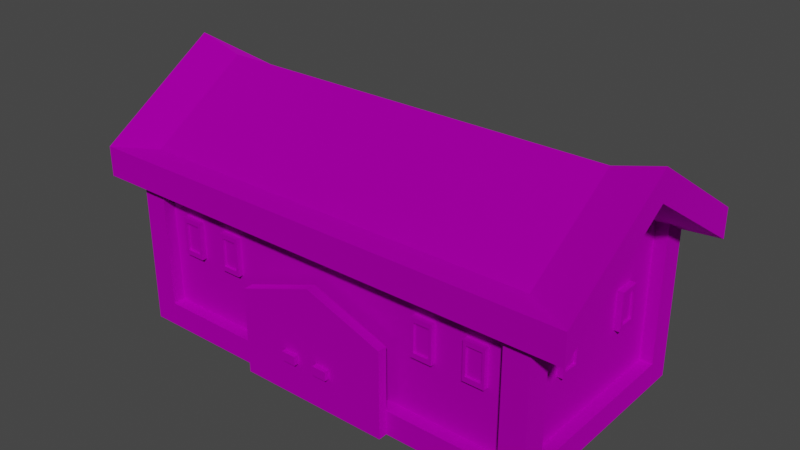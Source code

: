 # Source: storehouse.blend  (saved by Blender 2.82.7; exported with 4.5.12 LTS)
import bpy
from mathutils import Matrix  # noqa: F401  (used for matrix-valued properties, if any)

bpy.ops.wm.read_factory_settings(use_empty=True)
scene = bpy.context.scene
scene.name = 'Scene'

# ---- collections
col_collection = bpy.data.collections.new('Collection'); scene.collection.children.link(col_collection)
col_belki = bpy.data.collections.new('Belki'); col_collection.children.link(col_belki)
col_drzwi = bpy.data.collections.new('Drzwi'); col_collection.children.link(col_drzwi)
col_okna = bpy.data.collections.new('Okna'); col_collection.children.link(col_okna)
col_sciany_i_dach = bpy.data.collections.new('Sciany i dach'); col_collection.children.link(col_sciany_i_dach)

# ---- images (referenced by path relative to the original .blend; pixels are not part of the script)
import os
ASSET_DIR = os.environ.get("B2B_ASSET_DIR", "")  # directory of the original .blend (textures are referenced by path, not embedded)
HERE = os.path.dirname(os.path.abspath(__file__))  # packed textures are extracted next to this script under _unpacked/

def load_image(name, relpath, width, height, colorspace="sRGB"):
    """Load a texture the original file referenced (path relative to the .blend, or extracted next to this script)."""
    p = next((c for c in (os.path.join(HERE, relpath), os.path.join(ASSET_DIR, relpath)) if relpath and os.path.exists(c)), "")
    if p:
        img = bpy.data.images.load(p, check_existing=True)
        img.name = name
    else:  # same state as the original file: an image datablock whose file is absent (Cycles renders it pink)
        img = bpy.data.images.new(name, width, height)
        img.source = "FILE"
        img.filepath = "//" + (relpath or name)
    img.colorspace_settings.name = colorspace
    return img
img_new_col_pal_png_001 = load_image('new-col-pal.png.001', 'new-col-pal.png', 1024, 1024, 'sRGB')

# ---- materials (node trees are filled in below, after node groups)
mat_calymagazyn = bpy.data.materials.new('CalyMagazyn')
mat_calymagazyn.use_transparent_shadow = False

# ---- material node trees
mat_calymagazyn.use_nodes = True; mat_calymagazyn.node_tree.nodes.clear()
_N = mat_calymagazyn.node_tree.nodes; _L = mat_calymagazyn.node_tree.links
n0 = _N.new('ShaderNodeOutputMaterial'); n0.name = 'Material Output'; n0.location = (300, 300)
n1 = _N.new('ShaderNodeBsdfPrincipled'); n1.name = 'Principled BSDF'; n1.location = (10, 300)
n1.distribution = 'GGX'
n1.subsurface_method = 'BURLEY'
n1.inputs[1].default_value = 1.0
n1.inputs[2].default_value = 0.9
n1.inputs[3].default_value = 1.45
n1.inputs[13].default_value = 0.0
n1.inputs[27].default_value = (0.0, 0.0, 0.0, 1.0)
n1.inputs[28].default_value = 1.0
n2 = _N.new('ShaderNodeTexImage'); n2.name = 'Image Texture'; n2.location = (-280, 275)
n2.image = img_new_col_pal_png_001
_L.new(n1.outputs[0], n0.inputs[0])
_L.new(n2.outputs[0], n1.inputs[0])
n0.is_active_output = True

# ---- world
world_world = bpy.data.worlds.new('World'); scene.world = world_world
world_world.use_nodes = True; world_world.node_tree.nodes.clear()
_N = world_world.node_tree.nodes; _L = world_world.node_tree.links
n0 = _N.new('ShaderNodeOutputWorld'); n0.name = 'World Output'; n0.location = (300, 300)
n1 = _N.new('ShaderNodeBackground'); n1.name = 'Background'; n1.location = (10, 300)
n1.inputs[0].default_value = (0.05088, 0.05088, 0.05088, 1.0)
_L.new(n1.outputs[0], n0.inputs[0])
n0.is_active_output = True
world_world.color = (0.05088, 0.05088, 0.05088)
world_world.use_sun_shadow = False
world_world.sun_shadow_jitter_overblur = 0.0

# ---- meshes
me_cube_010 = bpy.data.meshes.new('Cube.010')
me_cube_010.from_pydata([(-4.81, 0.1892, -0.001374), (-4.81, 0.1892, 0.2842), (-4.432, 0.1892, -0.001374), (-4.432, 0.1892, 0.2842), (-4.81, 8.106e-06, -0.001374), (-4.81, 8.106e-06, 0.377), (-4.432, 8.106e-06, -0.001374), (-4.432, 8.106e-06, 0.377), (-4.81, 8.106e-06, -0.001374), (-4.432, 8.106e-06, 0.377), (-4.81, 8.106e-06, 0.377), (-4.432, 8.106e-06, -0.001374), (-4.474, 0.5227, -8.074e-05), (-4.474, 0.5227, 0.5449), (-3.513, 0.5227, -8.074e-05), (-3.513, 0.5227, 0.5449), (-4.474, 0.4635, -8.074e-05), (-4.474, 0.4635, 0.5449), (-3.513, 0.4635, -8.074e-05), (-3.513, 0.4635, 0.5449), (-4.477, -0.463, -0.001277), (-4.477, -0.463, 0.5461), (-3.51, -0.463, -0.001277), (-3.51, -0.463, 0.5461), (-4.477, -0.5226, -0.001277), (-4.477, -0.5226, 0.5461), (-3.51, -0.5226, -0.001277), (-3.51, -0.5226, 0.5461), (3.514, -0.4636, 0.0002782), (3.514, -0.4636, 0.5445), (4.473, -0.4636, 0.0002782), (4.473, -0.4636, 0.5445), (3.514, -0.5226, 0.0002782), (3.514, -0.5226, 0.5445), (4.473, -0.5226, 0.0002782), (4.473, -0.5226, 0.5445), (3.511, 0.5228, -0.0007902), (3.511, 0.5228, 0.5456), (4.476, 0.5228, -0.0007902), (4.476, 0.5228, 0.5456), (3.511, 0.4634, -0.0007902), (3.511, 0.4634, 0.5456), (4.476, 0.4634, -0.0007902), (4.476, 0.4634, 0.5456), (4.472, -0.4636, 9.56e-06), (-4.464, -0.4636, 9.527e-06), (4.472, -0.4636, 0.07913), (-4.464, -0.4636, 0.07913), (4.472, -0.5225, 9.56e-06), (-4.464, -0.5225, 9.527e-06), (4.472, -0.5225, 0.07913), (-4.464, -0.5225, 0.07913), (4.472, 0.5225, 9.56e-06), (-4.464, 0.5225, 9.527e-06), (4.472, 0.5225, 0.07913), (-4.464, 0.5225, 0.07913), (4.472, 0.4636, 9.56e-06), (-4.464, 0.4636, 9.527e-06), (4.472, 0.4636, 0.07913), (-4.464, 0.4636, 0.07913), (3.515, 0.5208, 9.634e-06), (3.515, -0.5211, 9.572e-06), (3.515, 0.5208, 0.07913), (3.515, -0.5211, 0.07913), (4.472, 0.5208, 9.634e-06), (4.472, -0.5211, 9.572e-06), (4.472, 0.5208, 0.07913), (4.472, -0.5211, 0.07913), (-4.472, 0.5208, 9.634e-06), (-4.472, -0.5211, 9.572e-06), (-4.472, 0.5208, 0.07913), (-4.472, -0.5211, 0.07913), (-3.515, 0.5208, 9.634e-06), (-3.515, -0.5211, 9.572e-06), (-3.515, 0.5208, 0.07913), (-3.515, -0.5211, 0.07913), (-4.432, -0.1892, -0.001374), (-4.432, -0.1892, 0.2842), (-4.81, -0.1892, -0.001374), (-4.81, -0.1892, 0.2842), (-4.432, -3.314e-06, -0.001374), (-4.432, -3.314e-06, 0.377), (-4.81, -3.312e-06, -0.001374), (-4.81, -3.312e-06, 0.377), (-4.432, -3.314e-06, -0.001374), (-4.81, -3.312e-06, 0.377), (-4.432, -3.314e-06, 0.377), (-4.81, -3.312e-06, -0.001374), (-5.007, 0.07035, 0.1163), (-5.007, 0.07035, 0.146), (-4.648, 0.07035, 0.1163), (-4.648, 0.07035, 0.146), (-5.007, 0.03468, 0.1163), (-5.007, 0.03468, 0.146), (-4.648, 0.03468, 0.1163), (-4.648, 0.03468, 0.146), (-5.007, -0.01727, 0.1163), (-5.007, -0.01727, 0.146), (-4.648, -0.01727, 0.1163), (-4.648, -0.01727, 0.146), (-5.007, -0.05294, 0.1163), (-5.007, -0.05294, 0.146), (-4.648, -0.05294, 0.1163), (-4.648, -0.05294, 0.146), (-4.204, 0.4171, 0.2705), (-4.204, 0.4171, 0.3952), (-3.947, 0.4171, 0.2705), (-3.947, 0.4171, 0.3952), (-4.204, 0.3663, 0.2705), (-4.204, 0.3663, 0.3952), (-3.947, 0.3663, 0.2705), (-3.947, 0.3663, 0.3952), (-4.202, 0.4107, 0.2863), (-4.202, 0.4107, 0.3794), (-4.202, 0.3728, 0.3794), (-4.202, 0.3728, 0.2863), (-4.11, 0.4107, 0.2863), (-4.11, 0.4107, 0.3794), (-4.11, 0.3728, 0.3794), (-4.11, 0.3728, 0.2863), (-4.11, 0.4107, 0.2863), (-4.11, 0.4107, 0.3794), (-4.11, 0.3728, 0.3794), (-4.11, 0.3728, 0.2863), (-4.204, -0.2388, 0.2705), (-4.204, -0.2388, 0.3952), (-3.947, -0.2388, 0.2705), (-3.947, -0.2388, 0.3952), (-4.204, -0.2896, 0.2705), (-4.204, -0.2896, 0.3952), (-3.947, -0.2896, 0.2705), (-3.947, -0.2896, 0.3952), (-4.202, -0.2452, 0.2863), (-4.202, -0.2452, 0.3794), (-4.202, -0.2831, 0.3794), (-4.202, -0.2831, 0.2863), (-4.11, -0.2452, 0.2863), (-4.11, -0.2452, 0.3794), (-4.11, -0.2831, 0.3794), (-4.11, -0.2831, 0.2863), (-4.11, -0.2452, 0.2863), (-4.11, -0.2452, 0.3794), (-4.11, -0.2831, 0.3794), (-4.11, -0.2831, 0.2863), (-4.204, 0.2981, 0.2705), (-4.204, 0.2981, 0.3952), (-3.947, 0.2981, 0.2705), (-3.947, 0.2981, 0.3952), (-4.204, 0.2473, 0.2705), (-4.204, 0.2473, 0.3952), (-3.947, 0.2473, 0.2705), (-3.947, 0.2473, 0.3952), (-4.202, 0.2917, 0.2863), (-4.202, 0.2917, 0.3794), (-4.202, 0.2537, 0.3794), (-4.202, 0.2537, 0.2863), (-4.11, 0.2917, 0.2863), (-4.11, 0.2917, 0.3794), (-4.11, 0.2537, 0.3794), (-4.11, 0.2537, 0.2863), (-4.11, 0.2917, 0.2863), (-4.11, 0.2917, 0.3794), (-4.11, 0.2537, 0.3794), (-4.11, 0.2537, 0.2863), (-4.204, -0.3634, 0.2705), (-4.204, -0.3634, 0.3952), (-3.947, -0.3634, 0.2705), (-3.947, -0.3634, 0.3952), (-4.204, -0.4142, 0.2705), (-4.204, -0.4142, 0.3952), (-3.947, -0.4142, 0.2705), (-3.947, -0.4142, 0.3952), (-4.202, -0.3698, 0.2863), (-4.202, -0.3698, 0.3794), (-4.202, -0.4078, 0.3794), (-4.202, -0.4078, 0.2863), (-4.11, -0.3698, 0.2863), (-4.11, -0.3698, 0.3794), (-4.11, -0.4078, 0.3794), (-4.11, -0.4078, 0.2863), (-4.11, -0.3698, 0.2863), (-4.11, -0.3698, 0.3794), (-4.11, -0.4078, 0.3794), (-4.11, -0.4078, 0.2863), (-2.156, -0.5077, 0.2705), (-2.156, -0.5077, 0.3952), (-2.156, -0.4919, 0.2705), (-2.156, -0.4919, 0.3952), (-1.331, -0.5077, 0.2705), (-1.331, -0.5077, 0.3952), (-1.331, -0.4919, 0.2705), (-1.331, -0.4919, 0.3952), (-2.052, -0.5076, 0.2863), (-2.052, -0.5076, 0.3794), (-1.435, -0.5076, 0.3794), (-1.435, -0.5076, 0.2863), (-2.052, -0.5019, 0.2863), (-2.052, -0.5019, 0.3794), (-1.435, -0.5019, 0.3794), (-1.435, -0.5019, 0.2863), (-2.052, -0.5019, 0.2863), (-2.052, -0.5019, 0.3794), (-1.435, -0.5019, 0.3794), (-1.435, -0.5019, 0.2863), (1.286, -0.5077, 0.2705), (1.286, -0.5077, 0.3952), (1.286, -0.4919, 0.2705), (1.286, -0.4919, 0.3952), (2.111, -0.5077, 0.2705), (2.111, -0.5077, 0.3952), (2.111, -0.4919, 0.2705), (2.111, -0.4919, 0.3952), (1.39, -0.5076, 0.2863), (1.39, -0.5076, 0.3794), (2.007, -0.5076, 0.3794), (2.007, -0.5076, 0.2863), (1.39, -0.5019, 0.2863), (1.39, -0.5019, 0.3794), (2.007, -0.5019, 0.3794), (2.007, -0.5019, 0.2863), (1.39, -0.5019, 0.2863), (1.39, -0.5019, 0.3794), (2.007, -0.5019, 0.3794), (2.007, -0.5019, 0.2863), (-1.279, 0.5064, 0.2676), (-1.279, 0.5064, 0.3923), (-1.279, 0.4906, 0.2676), (-1.279, 0.4906, 0.3923), (-2.105, 0.5064, 0.2676), (-2.105, 0.5064, 0.3923), (-2.105, 0.4906, 0.2676), (-2.105, 0.4906, 0.3923), (-1.384, 0.5062, 0.2834), (-1.384, 0.5062, 0.3765), (-2.0, 0.5062, 0.3765), (-2.0, 0.5062, 0.2834), (-1.384, 0.5006, 0.2834), (-1.384, 0.5006, 0.3765), (-2.0, 0.5006, 0.3765), (-2.0, 0.5006, 0.2834), (-1.384, 0.5006, 0.2834), (-1.384, 0.5006, 0.3765), (-2.0, 0.5006, 0.3765), (-2.0, 0.5006, 0.2834), (2.163, 0.5064, 0.2676), (2.163, 0.5064, 0.3923), (2.163, 0.4906, 0.2676), (2.163, 0.4906, 0.3923), (1.338, 0.5064, 0.2676), (1.338, 0.5064, 0.3923), (1.338, 0.4906, 0.2676), (1.338, 0.4906, 0.3923), (2.059, 0.5062, 0.2834), (2.059, 0.5062, 0.3765), (1.442, 0.5062, 0.3765), (1.442, 0.5062, 0.2834), (2.059, 0.5006, 0.2834), (2.059, 0.5006, 0.3765), (1.442, 0.5006, 0.3765), (1.442, 0.5006, 0.2834), (2.059, 0.5006, 0.2834), (2.059, 0.5006, 0.3765), (1.442, 0.5006, 0.3765), (1.442, 0.5006, 0.2834), (4.201, 0.3634, 0.2705), (4.201, 0.3634, 0.3952), (3.944, 0.3634, 0.2705), (3.944, 0.3634, 0.3952), (4.201, 0.4142, 0.2705), (4.201, 0.4142, 0.3952), (3.944, 0.4142, 0.2705), (3.944, 0.4142, 0.3952), (4.198, 0.3699, 0.2863), (4.198, 0.3699, 0.3794), (4.198, 0.4078, 0.3794), (4.198, 0.4078, 0.2863), (4.107, 0.3699, 0.2863), (4.107, 0.3699, 0.3794), (4.107, 0.4078, 0.3794), (4.107, 0.4078, 0.2863), (4.107, 0.3699, 0.2863), (4.107, 0.3699, 0.3794), (4.107, 0.4078, 0.3794), (4.107, 0.4078, 0.2863), (4.201, 0.06019, 0.2705), (4.201, 0.06019, 0.3952), (3.944, 0.06019, 0.2705), (3.944, 0.06019, 0.3952), (4.201, 0.111, 0.2705), (4.201, 0.111, 0.3952), (3.944, 0.111, 0.2705), (3.944, 0.111, 0.3952), (4.198, 0.06662, 0.2863), (4.198, 0.06662, 0.3794), (4.198, 0.1046, 0.3794), (4.198, 0.1046, 0.2863), (4.107, 0.06662, 0.2863), (4.107, 0.06662, 0.3794), (4.107, 0.1046, 0.3794), (4.107, 0.1046, 0.2863), (4.107, 0.06662, 0.2863), (4.107, 0.06662, 0.3794), (4.107, 0.1046, 0.3794), (4.107, 0.1046, 0.2863), (4.201, -0.2666, 0.2705), (4.201, -0.2666, 0.3952), (3.944, -0.2666, 0.2705), (3.944, -0.2666, 0.3952), (4.201, -0.2158, 0.2705), (4.201, -0.2158, 0.3952), (3.944, -0.2158, 0.2705), (3.944, -0.2158, 0.3952), (4.198, -0.2602, 0.2863), (4.198, -0.2602, 0.3794), (4.198, -0.2223, 0.3794), (4.198, -0.2223, 0.2863), (4.107, -0.2602, 0.2863), (4.107, -0.2602, 0.3794), (4.107, -0.2223, 0.3794), (4.107, -0.2223, 0.2863), (4.107, -0.2602, 0.2863), (4.107, -0.2602, 0.3794), (4.107, -0.2223, 0.3794), (4.107, -0.2223, 0.2863), (4.201, -0.4171, 0.2705), (4.201, -0.4171, 0.3952), (3.944, -0.4171, 0.2705), (3.944, -0.4171, 0.3952), (4.201, -0.3663, 0.2705), (4.201, -0.3663, 0.3952), (3.944, -0.3663, 0.2705), (3.944, -0.3663, 0.3952), (4.198, -0.4107, 0.2863), (4.198, -0.4107, 0.3794), (4.198, -0.3728, 0.3794), (4.198, -0.3728, 0.2863), (4.107, -0.4107, 0.2863), (4.107, -0.4107, 0.3794), (4.107, -0.3728, 0.3794), (4.107, -0.3728, 0.2863), (4.107, -0.4107, 0.2863), (4.107, -0.4107, 0.3794), (4.107, -0.3728, 0.3794), (4.107, -0.3728, 0.2863), (4.201, -0.1083, 0.2705), (4.201, -0.1083, 0.3952), (3.944, -0.1083, 0.2705), (3.944, -0.1083, 0.3952), (4.201, -0.05747, 0.2705), (4.201, -0.05747, 0.3952), (3.944, -0.05747, 0.2705), (3.944, -0.05747, 0.3952), (4.198, -0.1018, 0.2863), (4.198, -0.1018, 0.3794), (4.198, -0.06391, 0.3794), (4.198, -0.06391, 0.2863), (4.107, -0.1018, 0.2863), (4.107, -0.1018, 0.3794), (4.107, -0.06391, 0.3794), (4.107, -0.06391, 0.2863), (4.107, -0.1018, 0.2863), (4.107, -0.1018, 0.3794), (4.107, -0.06391, 0.3794), (4.107, -0.06391, 0.2863), (4.201, 0.2096, 0.2705), (4.201, 0.2096, 0.3952), (3.944, 0.2096, 0.2705), (3.944, 0.2096, 0.3952), (4.201, 0.2604, 0.2705), (4.201, 0.2604, 0.3952), (3.944, 0.2604, 0.2705), (3.944, 0.2604, 0.3952), (4.198, 0.216, 0.2863), (4.198, 0.216, 0.3794), (4.198, 0.2539, 0.3794), (4.198, 0.2539, 0.2863), (4.107, 0.216, 0.2863), (4.107, 0.216, 0.3794), (4.107, 0.2539, 0.3794), (4.107, 0.2539, 0.2863), (4.107, 0.216, 0.2863), (4.107, 0.216, 0.3794), (4.107, 0.2539, 0.3794), (4.107, 0.2539, 0.2863), (-3.994, 0.4931, -2.316e-08), (-3.994, 0.4931, 0.504), (3.994, 0.4931, -2.316e-08), (3.994, 0.4931, 0.504), (-3.994, -0.4931, -2.316e-08), (-3.994, -0.4931, 0.504), (3.994, -0.4931, -2.316e-08), (3.994, -0.4931, 0.504), (-1.82e-06, 0.4931, -2.316e-08), (-1.82e-06, 0.4931, 0.7161), (-2.521e-06, -0.4931, -2.316e-08), (-2.521e-06, -0.4931, 0.7161), (-1.82e-06, 0.4931, 0.7956), (3.994, 0.4931, 0.5836), (3.994, -0.4931, 0.5836), (-2.521e-06, -0.4931, 0.7956), (-3.994, -0.4931, 0.5836), (-3.994, 0.4931, 0.5836), (-1.741e-06, 0.6044, 0.739), (4.895, 0.6044, 0.4791), (4.895, -0.6044, 0.4791), (-2.6e-06, -0.6044, 0.739), (-4.895, -0.6044, 0.4791), (-4.895, 0.6044, 0.4791), (-2.6e-06, -0.6044, 0.8365), (-1.741e-06, 0.6044, 0.8365), (4.895, 0.6044, 0.5766), (4.895, -0.6044, 0.5766), (-4.895, -0.6044, 0.5766), (-4.895, 0.6044, 0.5766)], [], [(4, 5, 1, 0), (0, 1, 3, 2), (7, 5, 10, 9), (6, 7, 9, 11), (4, 6, 11, 8), (3, 1, 5, 7), (0, 2, 6, 4), (2, 3, 7, 6), (5, 4, 8, 10), (12, 13, 15, 14), (14, 15, 19, 18), (18, 19, 17, 16), (16, 17, 13, 12), (14, 18, 16, 12), (19, 15, 13, 17), (20, 21, 23, 22), (22, 23, 27, 26), (26, 27, 25, 24), (24, 25, 21, 20), (22, 26, 24, 20), (27, 23, 21, 25), (28, 29, 31, 30), (30, 31, 35, 34), (34, 35, 33, 32), (32, 33, 29, 28), (30, 34, 32, 28), (35, 31, 29, 33), (36, 37, 39, 38), (38, 39, 43, 42), (42, 43, 41, 40), (40, 41, 37, 36), (38, 42, 40, 36), (43, 39, 37, 41), (44, 45, 47, 46), (46, 47, 51, 50), (50, 51, 49, 48), (48, 49, 45, 44), (46, 50, 48, 44), (51, 47, 45, 49), (52, 53, 55, 54), (54, 55, 59, 58), (58, 59, 57, 56), (56, 57, 53, 52), (54, 58, 56, 52), (59, 55, 53, 57), (60, 61, 63, 62), (62, 63, 67, 66), (66, 67, 65, 64), (64, 65, 61, 60), (62, 66, 64, 60), (67, 63, 61, 65), (68, 69, 71, 70), (70, 71, 75, 74), (74, 75, 73, 72), (72, 73, 69, 68), (70, 74, 72, 68), (75, 71, 69, 73), (80, 81, 77, 76), (76, 77, 79, 78), (83, 81, 86, 85), (82, 83, 85, 87), (80, 82, 87, 84), (79, 77, 81, 83), (76, 78, 82, 80), (78, 79, 83, 82), (81, 80, 84, 86), (88, 89, 91, 90), (90, 91, 95, 94), (94, 95, 93, 92), (92, 93, 89, 88), (90, 94, 92, 88), (95, 91, 89, 93), (96, 97, 99, 98), (98, 99, 103, 102), (102, 103, 101, 100), (100, 101, 97, 96), (98, 102, 100, 96), (103, 99, 97, 101), (104, 105, 107, 106), (106, 107, 111, 110), (110, 111, 109, 108), (104, 108, 115, 112), (106, 110, 108, 104), (111, 107, 105, 109), (114, 113, 117, 118), (109, 105, 113, 114), (108, 109, 114, 115), (105, 104, 112, 113), (119, 118, 122, 123), (115, 114, 118, 119), (112, 115, 119, 116), (113, 112, 116, 117), (123, 122, 121, 120), (116, 119, 123, 120), (117, 116, 120, 121), (118, 117, 121, 122), (124, 125, 127, 126), (126, 127, 131, 130), (130, 131, 129, 128), (124, 128, 135, 132), (126, 130, 128, 124), (131, 127, 125, 129), (134, 133, 137, 138), (129, 125, 133, 134), (128, 129, 134, 135), (125, 124, 132, 133), (139, 138, 142, 143), (135, 134, 138, 139), (132, 135, 139, 136), (133, 132, 136, 137), (143, 142, 141, 140), (136, 139, 143, 140), (137, 136, 140, 141), (138, 137, 141, 142), (144, 145, 147, 146), (146, 147, 151, 150), (150, 151, 149, 148), (144, 148, 155, 152), (146, 150, 148, 144), (151, 147, 145, 149), (154, 153, 157, 158), (149, 145, 153, 154), (148, 149, 154, 155), (145, 144, 152, 153), (159, 158, 162, 163), (155, 154, 158, 159), (152, 155, 159, 156), (153, 152, 156, 157), (163, 162, 161, 160), (156, 159, 163, 160), (157, 156, 160, 161), (158, 157, 161, 162), (164, 165, 167, 166), (166, 167, 171, 170), (170, 171, 169, 168), (164, 168, 175, 172), (166, 170, 168, 164), (171, 167, 165, 169), (174, 173, 177, 178), (169, 165, 173, 174), (168, 169, 174, 175), (165, 164, 172, 173), (179, 178, 182, 183), (175, 174, 178, 179), (172, 175, 179, 176), (173, 172, 176, 177), (183, 182, 181, 180), (176, 179, 183, 180), (177, 176, 180, 181), (178, 177, 181, 182), (184, 185, 187, 186), (186, 187, 191, 190), (190, 191, 189, 188), (184, 188, 195, 192), (186, 190, 188, 184), (191, 187, 185, 189), (194, 193, 197, 198), (189, 185, 193, 194), (188, 189, 194, 195), (185, 184, 192, 193), (199, 198, 202, 203), (195, 194, 198, 199), (192, 195, 199, 196), (193, 192, 196, 197), (203, 202, 201, 200), (196, 199, 203, 200), (197, 196, 200, 201), (198, 197, 201, 202), (204, 205, 207, 206), (206, 207, 211, 210), (210, 211, 209, 208), (204, 208, 215, 212), (206, 210, 208, 204), (211, 207, 205, 209), (214, 213, 217, 218), (209, 205, 213, 214), (208, 209, 214, 215), (205, 204, 212, 213), (219, 218, 222, 223), (215, 214, 218, 219), (212, 215, 219, 216), (213, 212, 216, 217), (223, 222, 221, 220), (216, 219, 223, 220), (217, 216, 220, 221), (218, 217, 221, 222), (224, 225, 227, 226), (226, 227, 231, 230), (230, 231, 229, 228), (224, 228, 235, 232), (226, 230, 228, 224), (231, 227, 225, 229), (234, 233, 237, 238), (229, 225, 233, 234), (228, 229, 234, 235), (225, 224, 232, 233), (239, 238, 242, 243), (235, 234, 238, 239), (232, 235, 239, 236), (233, 232, 236, 237), (243, 242, 241, 240), (236, 239, 243, 240), (237, 236, 240, 241), (238, 237, 241, 242), (244, 245, 247, 246), (246, 247, 251, 250), (250, 251, 249, 248), (244, 248, 255, 252), (246, 250, 248, 244), (251, 247, 245, 249), (254, 253, 257, 258), (249, 245, 253, 254), (248, 249, 254, 255), (245, 244, 252, 253), (259, 258, 262, 263), (255, 254, 258, 259), (252, 255, 259, 256), (253, 252, 256, 257), (263, 262, 261, 260), (256, 259, 263, 260), (257, 256, 260, 261), (258, 257, 261, 262), (264, 265, 267, 266), (266, 267, 271, 270), (270, 271, 269, 268), (264, 268, 275, 272), (266, 270, 268, 264), (271, 267, 265, 269), (274, 273, 277, 278), (269, 265, 273, 274), (268, 269, 274, 275), (265, 264, 272, 273), (279, 278, 282, 283), (275, 274, 278, 279), (272, 275, 279, 276), (273, 272, 276, 277), (283, 282, 281, 280), (276, 279, 283, 280), (277, 276, 280, 281), (278, 277, 281, 282), (284, 285, 287, 286), (286, 287, 291, 290), (290, 291, 289, 288), (284, 288, 295, 292), (286, 290, 288, 284), (291, 287, 285, 289), (294, 293, 297, 298), (289, 285, 293, 294), (288, 289, 294, 295), (285, 284, 292, 293), (299, 298, 302, 303), (295, 294, 298, 299), (292, 295, 299, 296), (293, 292, 296, 297), (303, 302, 301, 300), (296, 299, 303, 300), (297, 296, 300, 301), (298, 297, 301, 302), (304, 305, 307, 306), (306, 307, 311, 310), (310, 311, 309, 308), (304, 308, 315, 312), (306, 310, 308, 304), (311, 307, 305, 309), (314, 313, 317, 318), (309, 305, 313, 314), (308, 309, 314, 315), (305, 304, 312, 313), (319, 318, 322, 323), (315, 314, 318, 319), (312, 315, 319, 316), (313, 312, 316, 317), (323, 322, 321, 320), (316, 319, 323, 320), (317, 316, 320, 321), (318, 317, 321, 322), (324, 325, 327, 326), (326, 327, 331, 330), (330, 331, 329, 328), (324, 328, 335, 332), (326, 330, 328, 324), (331, 327, 325, 329), (334, 333, 337, 338), (329, 325, 333, 334), (328, 329, 334, 335), (325, 324, 332, 333), (339, 338, 342, 343), (335, 334, 338, 339), (332, 335, 339, 336), (333, 332, 336, 337), (343, 342, 341, 340), (336, 339, 343, 340), (337, 336, 340, 341), (338, 337, 341, 342), (344, 345, 347, 346), (346, 347, 351, 350), (350, 351, 349, 348), (344, 348, 355, 352), (346, 350, 348, 344), (351, 347, 345, 349), (354, 353, 357, 358), (349, 345, 353, 354), (348, 349, 354, 355), (345, 344, 352, 353), (359, 358, 362, 363), (355, 354, 358, 359), (352, 355, 359, 356), (353, 352, 356, 357), (363, 362, 361, 360), (356, 359, 363, 360), (357, 356, 360, 361), (358, 357, 361, 362), (364, 365, 367, 366), (366, 367, 371, 370), (370, 371, 369, 368), (364, 368, 375, 372), (366, 370, 368, 364), (371, 367, 365, 369), (374, 373, 377, 378), (369, 365, 373, 374), (368, 369, 374, 375), (365, 364, 372, 373), (379, 378, 382, 383), (375, 374, 378, 379), (372, 375, 379, 376), (373, 372, 376, 377), (383, 382, 381, 380), (376, 379, 383, 380), (377, 376, 380, 381), (378, 377, 381, 382), (392, 393, 387, 386), (386, 387, 391, 390), (394, 395, 389, 388), (388, 389, 385, 384), (392, 394, 388, 384), (395, 391, 404, 405), (389, 395, 405, 406), (386, 390, 394, 392), (390, 391, 395, 394), (384, 385, 393, 392), (399, 396, 401, 400), (398, 397, 396, 399), (398, 399, 408, 411), (385, 389, 406, 407), (397, 398, 411, 410), (401, 396, 409, 413), (405, 404, 411, 408), (406, 405, 408, 412), (402, 407, 413, 409), (403, 402, 409, 410), (407, 406, 412, 413), (404, 403, 410, 411), (391, 387, 403, 404), (399, 400, 412, 408), (387, 393, 402, 403), (400, 401, 413, 412), (393, 385, 407, 402), (396, 397, 410, 409)])
_uv = me_cube_010.uv_layers.new(name='UVMap')
_uv.uv.foreach_set('vector', [0.407, 0.7685, 0.3801, 0.7669, 0.3901, 0.7625, 0.3972, 0.7621, 0.3972, 0.7621, 0.3901, 0.7625, 0.3911, 0.7564, 0.3978, 0.7575, 0.3804, 0.7517, 0.3801, 0.7669, 0.3797, 0.7672, 0.3799, 0.7514, 0.406, 0.7522, 0.3804, 0.7517, 0.3799, 0.7514, 0.4064, 0.752, 0.407, 0.7685, 0.406, 0.7522, 0.4064, 0.752, 0.4075, 0.7688, 0.3911, 0.7564, 0.3901, 0.7625, 0.3801, 0.7669, 0.3804, 0.7517, 0.3972, 0.7621, 0.3978, 0.7575, 0.406, 0.7522, 0.407, 0.7685, 0.3978, 0.7575, 0.3911, 0.7564, 0.3804, 0.7517, 0.406, 0.7522, 0.3801, 0.7669, 0.407, 0.7685, 0.4075, 0.7688, 0.3797, 0.7672, 0.4662, 0.7783, 0.4662, 0.7423, 0.5602, 0.7423, 0.5602, 0.7783, 0.4662, 0.7783, 0.4662, 0.7423, 0.5602, 0.7423, 0.5602, 0.7783, 0.4662, 0.7783, 0.4662, 0.7423, 0.5602, 0.7423, 0.5602, 0.7783, 0.4662, 0.7783, 0.4662, 0.7423, 0.5602, 0.7423, 0.5602, 0.7783, 0.4662, 0.7783, 0.4662, 0.7423, 0.5602, 0.7423, 0.5602, 0.7783, 0.4662, 0.7783, 0.4662, 0.7423, 0.5602, 0.7423, 0.5602, 0.7783, 0.4662, 0.7783, 0.4662, 0.7423, 0.5602, 0.7423, 0.5602, 0.7783, 0.4662, 0.7783, 0.4662, 0.7423, 0.5602, 0.7423, 0.5602, 0.7783, 0.4662, 0.7783, 0.4662, 0.7423, 0.5602, 0.7423, 0.5602, 0.7783, 0.4662, 0.7783, 0.4662, 0.7423, 0.5602, 0.7423, 0.5602, 0.7783, 0.4662, 0.7783, 0.4662, 0.7423, 0.5602, 0.7423, 0.5602, 0.7783, 0.4662, 0.7783, 0.4662, 0.7423, 0.5602, 0.7423, 0.5602, 0.7783, 0.4662, 0.7783, 0.4662, 0.7423, 0.5602, 0.7423, 0.5602, 0.7783, 0.4662, 0.7783, 0.4662, 0.7423, 0.5602, 0.7423, 0.5602, 0.7783, 0.4662, 0.7783, 0.4662, 0.7423, 0.5602, 0.7423, 0.5602, 0.7783, 0.4662, 0.7783, 0.4662, 0.7423, 0.5602, 0.7423, 0.5602, 0.7783, 0.4662, 0.7783, 0.4662, 0.7423, 0.5602, 0.7423, 0.5602, 0.7783, 0.4662, 0.7783, 0.4662, 0.7423, 0.5602, 0.7423, 0.5602, 0.7783, 0.4662, 0.7783, 0.4662, 0.7423, 0.5602, 0.7423, 0.5602, 0.7783, 0.4662, 0.7783, 0.4662, 0.7423, 0.5602, 0.7423, 0.5602, 0.7783, 0.4662, 0.7783, 0.4662, 0.7423, 0.5602, 0.7423, 0.5602, 0.7783, 0.4662, 0.7783, 0.4662, 0.7423, 0.5602, 0.7423, 0.5602, 0.7783, 0.4662, 0.7783, 0.4662, 0.7423, 0.5602, 0.7423, 0.5602, 0.7783, 0.4662, 0.7783, 0.4662, 0.7423, 0.5602, 0.7423, 0.5602, 0.7783, 0.4662, 0.7783, 0.4662, 0.7423, 0.5602, 0.7423, 0.5602, 0.7783, 0.4662, 0.7783, 0.4662, 0.7423, 0.5602, 0.7423, 0.5602, 0.7783, 0.4662, 0.7783, 0.4662, 0.7423, 0.5602, 0.7423, 0.5602, 0.7783, 0.4662, 0.7783, 0.4662, 0.7423, 0.5602, 0.7423, 0.5602, 0.7783, 0.4662, 0.7783, 0.4662, 0.7423, 0.5602, 0.7423, 0.5602, 0.7783, 0.4662, 0.7783, 0.4662, 0.7423, 0.5602, 0.7423, 0.5602, 0.7783, 0.4662, 0.7783, 0.4662, 0.7423, 0.5602, 0.7423, 0.5602, 0.7783, 0.4662, 0.7783, 0.4662, 0.7423, 0.5602, 0.7423, 0.5602, 0.7783, 0.4662, 0.7783, 0.4662, 0.7423, 0.5602, 0.7423, 0.5602, 0.7783, 0.4662, 0.7783, 0.4662, 0.7423, 0.5602, 0.7423, 0.5602, 0.7783, 0.4662, 0.7783, 0.4662, 0.7423, 0.5602, 0.7423, 0.5602, 0.7783, 0.4662, 0.7783, 0.4662, 0.7423, 0.5602, 0.7423, 0.5602, 0.7783, 0.4662, 0.7783, 0.4662, 0.7423, 0.5602, 0.7423, 0.5602, 0.7783, 0.4662, 0.7783, 0.4662, 0.7423, 0.5602, 0.7423, 0.5602, 0.7783, 0.4662, 0.7783, 0.4662, 0.7423, 0.5602, 0.7423, 0.5602, 0.7783, 0.4662, 0.7783, 0.4662, 0.7423, 0.5602, 0.7423, 0.5602, 0.7783, 0.4662, 0.7783, 0.4662, 0.7423, 0.5602, 0.7423, 0.5602, 0.7783, 0.4662, 0.7783, 0.4662, 0.7423, 0.5602, 0.7423, 0.5602, 0.7783, 0.4662, 0.7783, 0.4662, 0.7423, 0.5602, 0.7423, 0.5602, 0.7783, 0.4662, 0.7783, 0.4662, 0.7423, 0.5602, 0.7423, 0.5602, 0.7783, 0.4662, 0.7783, 0.4662, 0.7423, 0.5602, 0.7423, 0.5602, 0.7783, 0.4662, 0.7783, 0.4662, 0.7423, 0.5602, 0.7423, 0.5602, 0.7783, 0.4662, 0.7783, 0.4662, 0.7423, 0.5602, 0.7423, 0.5602, 0.7783, 0.4662, 0.7783, 0.4662, 0.7423, 0.5602, 0.7423, 0.5602, 0.7783, 0.4354, 0.769, 0.4086, 0.7674, 0.4185, 0.763, 0.4256, 0.7626, 0.4256, 0.7626, 0.4185, 0.763, 0.4196, 0.7569, 0.4263, 0.7581, 0.4088, 0.7523, 0.4086, 0.7674, 0.4081, 0.7677, 0.4083, 0.752, 0.4344, 0.7528, 0.4088, 0.7523, 0.4083, 0.752, 0.4349, 0.7525, 0.4354, 0.769, 0.4344, 0.7528, 0.4349, 0.7525, 0.4359, 0.7693, 0.4196, 0.7569, 0.4185, 0.763, 0.4086, 0.7674, 0.4088, 0.7523, 0.4256, 0.7626, 0.4263, 0.7581, 0.4344, 0.7528, 0.4354, 0.769, 0.4263, 0.7581, 0.4196, 0.7569, 0.4088, 0.7523, 0.4344, 0.7528, 0.4086, 0.7674, 0.4354, 0.769, 0.4359, 0.7693, 0.4081, 0.7677, 0.4168, 0.8286, 0.4147, 0.8285, 0.4149, 0.8265, 0.4169, 0.8265, 0.4168, 0.8286, 0.4147, 0.8285, 0.4149, 0.8265, 0.4169, 0.8265, 0.4168, 0.8286, 0.4147, 0.8285, 0.4149, 0.8265, 0.4169, 0.8265, 0.4168, 0.8286, 0.4147, 0.8285, 0.4149, 0.8265, 0.4169, 0.8265, 0.4168, 0.8286, 0.4147, 0.8285, 0.4149, 0.8265, 0.4169, 0.8265, 0.4168, 0.8286, 0.4147, 0.8285, 0.4149, 0.8265, 0.4169, 0.8265, 0.4168, 0.8286, 0.4147, 0.8285, 0.4149, 0.8265, 0.4169, 0.8265, 0.4168, 0.8286, 0.4147, 0.8285, 0.4149, 0.8265, 0.4169, 0.8265, 0.4168, 0.8286, 0.4147, 0.8285, 0.4149, 0.8265, 0.4169, 0.8265, 0.4168, 0.8286, 0.4147, 0.8285, 0.4149, 0.8265, 0.4169, 0.8265, 0.4168, 0.8286, 0.4147, 0.8285, 0.4149, 0.8265, 0.4169, 0.8265, 0.4168, 0.8286, 0.4147, 0.8285, 0.4149, 0.8265, 0.4169, 0.8265, 0.4662, 0.7783, 0.4662, 0.7423, 0.5602, 0.7423, 0.5602, 0.7783, 0.4662, 0.7783, 0.4662, 0.7423, 0.5602, 0.7423, 0.5602, 0.7783, 0.4662, 0.7783, 0.4662, 0.7423, 0.5602, 0.7423, 0.5602, 0.7783, 0.4662, 0.7783, 0.4662, 0.7423, 0.5602, 0.7423, 0.5602, 0.7783, 0.4662, 0.7783, 0.4662, 0.7423, 0.5602, 0.7423, 0.5602, 0.7783, 0.4662, 0.7783, 0.4662, 0.7423, 0.5602, 0.7423, 0.5602, 0.7783, 0.4662, 0.7783, 0.4662, 0.7423, 0.5602, 0.7423, 0.5602, 0.7783, 0.4662, 0.7783, 0.4662, 0.7423, 0.5602, 0.7423, 0.5602, 0.7783, 0.4662, 0.7783, 0.4662, 0.7423, 0.5602, 0.7423, 0.5602, 0.7783, 0.4662, 0.7783, 0.4662, 0.7423, 0.5602, 0.7423, 0.5602, 0.7783, 0.4662, 0.7783, 0.4662, 0.7423, 0.5602, 0.7423, 0.5602, 0.7783, 0.4662, 0.7783, 0.4662, 0.7423, 0.5602, 0.7423, 0.5602, 0.7783, 0.4662, 0.7783, 0.4662, 0.7423, 0.5602, 0.7423, 0.5602, 0.7783, 0.4662, 0.7783, 0.4662, 0.7423, 0.5602, 0.7423, 0.5602, 0.7783, 0.3928, 0.2359, 0.3928, 0.1999, 0.4867, 0.1999, 0.4867, 0.2359, 0.4662, 0.7783, 0.4662, 0.7423, 0.5602, 0.7423, 0.5602, 0.7783, 0.4662, 0.7783, 0.4662, 0.7423, 0.5602, 0.7423, 0.5602, 0.7783, 0.4662, 0.7783, 0.4662, 0.7423, 0.5602, 0.7423, 0.5602, 0.7783, 0.4662, 0.7783, 0.4662, 0.7423, 0.5602, 0.7423, 0.5602, 0.7783, 0.4662, 0.7783, 0.4662, 0.7423, 0.5602, 0.7423, 0.5602, 0.7783, 0.4662, 0.7783, 0.4662, 0.7423, 0.5602, 0.7423, 0.5602, 0.7783, 0.4662, 0.7783, 0.4662, 0.7423, 0.5602, 0.7423, 0.5602, 0.7783, 0.4662, 0.7783, 0.4662, 0.7423, 0.5602, 0.7423, 0.5602, 0.7783, 0.4662, 0.7783, 0.4662, 0.7423, 0.5602, 0.7423, 0.5602, 0.7783, 0.4662, 0.7783, 0.4662, 0.7423, 0.5602, 0.7423, 0.5602, 0.7783, 0.4662, 0.7783, 0.4662, 0.7423, 0.5602, 0.7423, 0.5602, 0.7783, 0.4662, 0.7783, 0.4662, 0.7423, 0.5602, 0.7423, 0.5602, 0.7783, 0.4662, 0.7783, 0.4662, 0.7423, 0.5602, 0.7423, 0.5602, 0.7783, 0.4662, 0.7783, 0.4662, 0.7423, 0.5602, 0.7423, 0.5602, 0.7783, 0.4662, 0.7783, 0.4662, 0.7423, 0.5602, 0.7423, 0.5602, 0.7783, 0.4662, 0.7783, 0.4662, 0.7423, 0.5602, 0.7423, 0.5602, 0.7783, 0.4662, 0.7783, 0.4662, 0.7423, 0.5602, 0.7423, 0.5602, 0.7783, 0.3928, 0.2359, 0.3928, 0.1999, 0.4867, 0.1999, 0.4867, 0.2359, 0.4662, 0.7783, 0.4662, 0.7423, 0.5602, 0.7423, 0.5602, 0.7783, 0.4662, 0.7783, 0.4662, 0.7423, 0.5602, 0.7423, 0.5602, 0.7783, 0.4662, 0.7783, 0.4662, 0.7423, 0.5602, 0.7423, 0.5602, 0.7783, 0.4662, 0.7783, 0.4662, 0.7423, 0.5602, 0.7423, 0.5602, 0.7783, 0.4662, 0.7783, 0.4662, 0.7423, 0.5602, 0.7423, 0.5602, 0.7783, 0.4662, 0.7783, 0.4662, 0.7423, 0.5602, 0.7423, 0.5602, 0.7783, 0.4662, 0.7783, 0.4662, 0.7423, 0.5602, 0.7423, 0.5602, 0.7783, 0.4662, 0.7783, 0.4662, 0.7423, 0.5602, 0.7423, 0.5602, 0.7783, 0.4662, 0.7783, 0.4662, 0.7423, 0.5602, 0.7423, 0.5602, 0.7783, 0.4662, 0.7783, 0.4662, 0.7423, 0.5602, 0.7423, 0.5602, 0.7783, 0.4662, 0.7783, 0.4662, 0.7423, 0.5602, 0.7423, 0.5602, 0.7783, 0.4662, 0.7783, 0.4662, 0.7423, 0.5602, 0.7423, 0.5602, 0.7783, 0.4662, 0.7783, 0.4662, 0.7423, 0.5602, 0.7423, 0.5602, 0.7783, 0.4662, 0.7783, 0.4662, 0.7423, 0.5602, 0.7423, 0.5602, 0.7783, 0.4662, 0.7783, 0.4662, 0.7423, 0.5602, 0.7423, 0.5602, 0.7783, 0.4662, 0.7783, 0.4662, 0.7423, 0.5602, 0.7423, 0.5602, 0.7783, 0.4662, 0.7783, 0.4662, 0.7423, 0.5602, 0.7423, 0.5602, 0.7783, 0.3928, 0.2359, 0.3928, 0.1999, 0.4867, 0.1999, 0.4867, 0.2359, 0.4662, 0.7783, 0.4662, 0.7423, 0.5602, 0.7423, 0.5602, 0.7783, 0.4662, 0.7783, 0.4662, 0.7423, 0.5602, 0.7423, 0.5602, 0.7783, 0.4662, 0.7783, 0.4662, 0.7423, 0.5602, 0.7423, 0.5602, 0.7783, 0.4662, 0.7783, 0.4662, 0.7423, 0.5602, 0.7423, 0.5602, 0.7783, 0.4662, 0.7783, 0.4662, 0.7423, 0.5602, 0.7423, 0.5602, 0.7783, 0.4662, 0.7783, 0.4662, 0.7423, 0.5602, 0.7423, 0.5602, 0.7783, 0.4662, 0.7783, 0.4662, 0.7423, 0.5602, 0.7423, 0.5602, 0.7783, 0.4662, 0.7783, 0.4662, 0.7423, 0.5602, 0.7423, 0.5602, 0.7783, 0.4662, 0.7783, 0.4662, 0.7423, 0.5602, 0.7423, 0.5602, 0.7783, 0.4662, 0.7783, 0.4662, 0.7423, 0.5602, 0.7423, 0.5602, 0.7783, 0.4662, 0.7783, 0.4662, 0.7423, 0.5602, 0.7423, 0.5602, 0.7783, 0.4662, 0.7783, 0.4662, 0.7423, 0.5602, 0.7423, 0.5602, 0.7783, 0.4662, 0.7783, 0.4662, 0.7423, 0.5602, 0.7423, 0.5602, 0.7783, 0.4662, 0.7783, 0.4662, 0.7423, 0.5602, 0.7423, 0.5602, 0.7783, 0.4662, 0.7783, 0.4662, 0.7423, 0.5602, 0.7423, 0.5602, 0.7783, 0.4662, 0.7783, 0.4662, 0.7423, 0.5602, 0.7423, 0.5602, 0.7783, 0.4662, 0.7783, 0.4662, 0.7423, 0.5602, 0.7423, 0.5602, 0.7783, 0.3928, 0.2359, 0.3928, 0.1999, 0.4867, 0.1999, 0.4867, 0.2359, 0.4662, 0.7783, 0.4662, 0.7423, 0.5602, 0.7423, 0.5602, 0.7783, 0.4662, 0.7783, 0.4662, 0.7423, 0.5602, 0.7423, 0.5602, 0.7783, 0.4662, 0.7783, 0.4662, 0.7423, 0.5602, 0.7423, 0.5602, 0.7783, 0.4662, 0.7783, 0.4662, 0.7423, 0.5602, 0.7423, 0.5602, 0.7783, 0.4662, 0.7783, 0.4662, 0.7423, 0.5602, 0.7423, 0.5602, 0.7783, 0.4662, 0.7783, 0.4662, 0.7423, 0.5602, 0.7423, 0.5602, 0.7783, 0.4662, 0.7783, 0.4662, 0.7423, 0.5602, 0.7423, 0.5602, 0.7783, 0.4662, 0.7783, 0.4662, 0.7423, 0.5602, 0.7423, 0.5602, 0.7783, 0.4662, 0.7783, 0.4662, 0.7423, 0.5602, 0.7423, 0.5602, 0.7783, 0.4662, 0.7783, 0.4662, 0.7423, 0.5602, 0.7423, 0.5602, 0.7783, 0.4662, 0.7783, 0.4662, 0.7423, 0.5602, 0.7423, 0.5602, 0.7783, 0.4662, 0.7783, 0.4662, 0.7423, 0.5602, 0.7423, 0.5602, 0.7783, 0.4662, 0.7783, 0.4662, 0.7423, 0.5602, 0.7423, 0.5602, 0.7783, 0.4662, 0.7783, 0.4662, 0.7423, 0.5602, 0.7423, 0.5602, 0.7783, 0.4662, 0.7783, 0.4662, 0.7423, 0.5602, 0.7423, 0.5602, 0.7783, 0.4662, 0.7783, 0.4662, 0.7423, 0.5602, 0.7423, 0.5602, 0.7783, 0.4662, 0.7783, 0.4662, 0.7423, 0.5602, 0.7423, 0.5602, 0.7783, 0.3928, 0.2359, 0.3928, 0.1999, 0.4867, 0.1999, 0.4867, 0.2359, 0.4662, 0.7783, 0.4662, 0.7423, 0.5602, 0.7423, 0.5602, 0.7783, 0.4662, 0.7783, 0.4662, 0.7423, 0.5602, 0.7423, 0.5602, 0.7783, 0.4662, 0.7783, 0.4662, 0.7423, 0.5602, 0.7423, 0.5602, 0.7783, 0.4662, 0.7783, 0.4662, 0.7423, 0.5602, 0.7423, 0.5602, 0.7783, 0.4662, 0.7783, 0.4662, 0.7423, 0.5602, 0.7423, 0.5602, 0.7783, 0.4662, 0.7783, 0.4662, 0.7423, 0.5602, 0.7423, 0.5602, 0.7783, 0.4662, 0.7783, 0.4662, 0.7423, 0.5602, 0.7423, 0.5602, 0.7783, 0.4662, 0.7783, 0.4662, 0.7423, 0.5602, 0.7423, 0.5602, 0.7783, 0.4662, 0.7783, 0.4662, 0.7423, 0.5602, 0.7423, 0.5602, 0.7783, 0.4662, 0.7783, 0.4662, 0.7423, 0.5602, 0.7423, 0.5602, 0.7783, 0.4662, 0.7783, 0.4662, 0.7423, 0.5602, 0.7423, 0.5602, 0.7783, 0.4662, 0.7783, 0.4662, 0.7423, 0.5602, 0.7423, 0.5602, 0.7783, 0.4662, 0.7783, 0.4662, 0.7423, 0.5602, 0.7423, 0.5602, 0.7783, 0.4662, 0.7783, 0.4662, 0.7423, 0.5602, 0.7423, 0.5602, 0.7783, 0.4662, 0.7783, 0.4662, 0.7423, 0.5602, 0.7423, 0.5602, 0.7783, 0.4662, 0.7783, 0.4662, 0.7423, 0.5602, 0.7423, 0.5602, 0.7783, 0.4662, 0.7783, 0.4662, 0.7423, 0.5602, 0.7423, 0.5602, 0.7783, 0.3928, 0.2359, 0.3928, 0.1999, 0.4867, 0.1999, 0.4867, 0.2359, 0.4662, 0.7783, 0.4662, 0.7423, 0.5602, 0.7423, 0.5602, 0.7783, 0.4662, 0.7783, 0.4662, 0.7423, 0.5602, 0.7423, 0.5602, 0.7783, 0.4662, 0.7783, 0.4662, 0.7423, 0.5602, 0.7423, 0.5602, 0.7783, 0.4662, 0.7783, 0.4662, 0.7423, 0.5602, 0.7423, 0.5602, 0.7783, 0.4662, 0.7783, 0.4662, 0.7423, 0.5602, 0.7423, 0.5602, 0.7783, 0.4662, 0.7783, 0.4662, 0.7423, 0.5602, 0.7423, 0.5602, 0.7783, 0.4662, 0.7783, 0.4662, 0.7423, 0.5602, 0.7423, 0.5602, 0.7783, 0.4662, 0.7783, 0.4662, 0.7423, 0.5602, 0.7423, 0.5602, 0.7783, 0.4662, 0.7783, 0.4662, 0.7423, 0.5602, 0.7423, 0.5602, 0.7783, 0.4662, 0.7783, 0.4662, 0.7423, 0.5602, 0.7423, 0.5602, 0.7783, 0.4662, 0.7783, 0.4662, 0.7423, 0.5602, 0.7423, 0.5602, 0.7783, 0.4662, 0.7783, 0.4662, 0.7423, 0.5602, 0.7423, 0.5602, 0.7783, 0.4662, 0.7783, 0.4662, 0.7423, 0.5602, 0.7423, 0.5602, 0.7783, 0.4662, 0.7783, 0.4662, 0.7423, 0.5602, 0.7423, 0.5602, 0.7783, 0.4662, 0.7783, 0.4662, 0.7423, 0.5602, 0.7423, 0.5602, 0.7783, 0.4662, 0.7783, 0.4662, 0.7423, 0.5602, 0.7423, 0.5602, 0.7783, 0.4662, 0.7783, 0.4662, 0.7423, 0.5602, 0.7423, 0.5602, 0.7783, 0.3928, 0.2359, 0.3928, 0.1999, 0.4867, 0.1999, 0.4867, 0.2359, 0.4662, 0.7783, 0.4662, 0.7423, 0.5602, 0.7423, 0.5602, 0.7783, 0.4662, 0.7783, 0.4662, 0.7423, 0.5602, 0.7423, 0.5602, 0.7783, 0.4662, 0.7783, 0.4662, 0.7423, 0.5602, 0.7423, 0.5602, 0.7783, 0.4662, 0.7783, 0.4662, 0.7423, 0.5602, 0.7423, 0.5602, 0.7783, 0.4662, 0.7783, 0.4662, 0.7423, 0.5602, 0.7423, 0.5602, 0.7783, 0.4662, 0.7783, 0.4662, 0.7423, 0.5602, 0.7423, 0.5602, 0.7783, 0.4662, 0.7783, 0.4662, 0.7423, 0.5602, 0.7423, 0.5602, 0.7783, 0.4662, 0.7783, 0.4662, 0.7423, 0.5602, 0.7423, 0.5602, 0.7783, 0.4662, 0.7783, 0.4662, 0.7423, 0.5602, 0.7423, 0.5602, 0.7783, 0.4662, 0.7783, 0.4662, 0.7423, 0.5602, 0.7423, 0.5602, 0.7783, 0.4662, 0.7783, 0.4662, 0.7423, 0.5602, 0.7423, 0.5602, 0.7783, 0.4662, 0.7783, 0.4662, 0.7423, 0.5602, 0.7423, 0.5602, 0.7783, 0.4662, 0.7783, 0.4662, 0.7423, 0.5602, 0.7423, 0.5602, 0.7783, 0.4662, 0.7783, 0.4662, 0.7423, 0.5602, 0.7423, 0.5602, 0.7783, 0.4662, 0.7783, 0.4662, 0.7423, 0.5602, 0.7423, 0.5602, 0.7783, 0.4662, 0.7783, 0.4662, 0.7423, 0.5602, 0.7423, 0.5602, 0.7783, 0.4662, 0.7783, 0.4662, 0.7423, 0.5602, 0.7423, 0.5602, 0.7783, 0.3928, 0.2359, 0.3928, 0.1999, 0.4867, 0.1999, 0.4867, 0.2359, 0.4662, 0.7783, 0.4662, 0.7423, 0.5602, 0.7423, 0.5602, 0.7783, 0.4662, 0.7783, 0.4662, 0.7423, 0.5602, 0.7423, 0.5602, 0.7783, 0.4662, 0.7783, 0.4662, 0.7423, 0.5602, 0.7423, 0.5602, 0.7783, 0.4662, 0.7783, 0.4662, 0.7423, 0.5602, 0.7423, 0.5602, 0.7783, 0.4662, 0.7783, 0.4662, 0.7423, 0.5602, 0.7423, 0.5602, 0.7783, 0.4662, 0.7783, 0.4662, 0.7423, 0.5602, 0.7423, 0.5602, 0.7783, 0.4662, 0.7783, 0.4662, 0.7423, 0.5602, 0.7423, 0.5602, 0.7783, 0.4662, 0.7783, 0.4662, 0.7423, 0.5602, 0.7423, 0.5602, 0.7783, 0.4662, 0.7783, 0.4662, 0.7423, 0.5602, 0.7423, 0.5602, 0.7783, 0.4662, 0.7783, 0.4662, 0.7423, 0.5602, 0.7423, 0.5602, 0.7783, 0.4662, 0.7783, 0.4662, 0.7423, 0.5602, 0.7423, 0.5602, 0.7783, 0.4662, 0.7783, 0.4662, 0.7423, 0.5602, 0.7423, 0.5602, 0.7783, 0.4662, 0.7783, 0.4662, 0.7423, 0.5602, 0.7423, 0.5602, 0.7783, 0.4662, 0.7783, 0.4662, 0.7423, 0.5602, 0.7423, 0.5602, 0.7783, 0.4662, 0.7783, 0.4662, 0.7423, 0.5602, 0.7423, 0.5602, 0.7783, 0.4662, 0.7783, 0.4662, 0.7423, 0.5602, 0.7423, 0.5602, 0.7783, 0.4662, 0.7783, 0.4662, 0.7423, 0.5602, 0.7423, 0.5602, 0.7783, 0.3928, 0.2359, 0.3928, 0.1999, 0.4867, 0.1999, 0.4867, 0.2359, 0.4662, 0.7783, 0.4662, 0.7423, 0.5602, 0.7423, 0.5602, 0.7783, 0.4662, 0.7783, 0.4662, 0.7423, 0.5602, 0.7423, 0.5602, 0.7783, 0.4662, 0.7783, 0.4662, 0.7423, 0.5602, 0.7423, 0.5602, 0.7783, 0.4662, 0.7783, 0.4662, 0.7423, 0.5602, 0.7423, 0.5602, 0.7783, 0.4662, 0.7783, 0.4662, 0.7423, 0.5602, 0.7423, 0.5602, 0.7783, 0.4662, 0.7783, 0.4662, 0.7423, 0.5602, 0.7423, 0.5602, 0.7783, 0.4662, 0.7783, 0.4662, 0.7423, 0.5602, 0.7423, 0.5602, 0.7783, 0.4662, 0.7783, 0.4662, 0.7423, 0.5602, 0.7423, 0.5602, 0.7783, 0.4662, 0.7783, 0.4662, 0.7423, 0.5602, 0.7423, 0.5602, 0.7783, 0.4662, 0.7783, 0.4662, 0.7423, 0.5602, 0.7423, 0.5602, 0.7783, 0.4662, 0.7783, 0.4662, 0.7423, 0.5602, 0.7423, 0.5602, 0.7783, 0.4662, 0.7783, 0.4662, 0.7423, 0.5602, 0.7423, 0.5602, 0.7783, 0.4662, 0.7783, 0.4662, 0.7423, 0.5602, 0.7423, 0.5602, 0.7783, 0.4662, 0.7783, 0.4662, 0.7423, 0.5602, 0.7423, 0.5602, 0.7783, 0.4662, 0.7783, 0.4662, 0.7423, 0.5602, 0.7423, 0.5602, 0.7783, 0.4662, 0.7783, 0.4662, 0.7423, 0.5602, 0.7423, 0.5602, 0.7783, 0.4662, 0.7783, 0.4662, 0.7423, 0.5602, 0.7423, 0.5602, 0.7783, 0.3928, 0.2359, 0.3928, 0.1999, 0.4867, 0.1999, 0.4867, 0.2359, 0.4662, 0.7783, 0.4662, 0.7423, 0.5602, 0.7423, 0.5602, 0.7783, 0.4662, 0.7783, 0.4662, 0.7423, 0.5602, 0.7423, 0.5602, 0.7783, 0.4662, 0.7783, 0.4662, 0.7423, 0.5602, 0.7423, 0.5602, 0.7783, 0.4662, 0.7783, 0.4662, 0.7423, 0.5602, 0.7423, 0.5602, 0.7783, 0.4662, 0.7783, 0.4662, 0.7423, 0.5602, 0.7423, 0.5602, 0.7783, 0.4662, 0.7783, 0.4662, 0.7423, 0.5602, 0.7423, 0.5602, 0.7783, 0.4662, 0.7783, 0.4662, 0.7423, 0.5602, 0.7423, 0.5602, 0.7783, 0.4662, 0.7783, 0.4662, 0.7423, 0.5602, 0.7423, 0.5602, 0.7783, 0.4662, 0.7783, 0.4662, 0.7423, 0.5602, 0.7423, 0.5602, 0.7783, 0.4662, 0.7783, 0.4662, 0.7423, 0.5602, 0.7423, 0.5602, 0.7783, 0.4662, 0.7783, 0.4662, 0.7423, 0.5602, 0.7423, 0.5602, 0.7783, 0.4662, 0.7783, 0.4662, 0.7423, 0.5602, 0.7423, 0.5602, 0.7783, 0.4662, 0.7783, 0.4662, 0.7423, 0.5602, 0.7423, 0.5602, 0.7783, 0.4662, 0.7783, 0.4662, 0.7423, 0.5602, 0.7423, 0.5602, 0.7783, 0.4662, 0.7783, 0.4662, 0.7423, 0.5602, 0.7423, 0.5602, 0.7783, 0.4662, 0.7783, 0.4662, 0.7423, 0.5602, 0.7423, 0.5602, 0.7783, 0.4662, 0.7783, 0.4662, 0.7423, 0.5602, 0.7423, 0.5602, 0.7783, 0.3928, 0.2359, 0.3928, 0.1999, 0.4867, 0.1999, 0.4867, 0.2359, 0.4662, 0.7783, 0.4662, 0.7423, 0.5602, 0.7423, 0.5602, 0.7783, 0.4662, 0.7783, 0.4662, 0.7423, 0.5602, 0.7423, 0.5602, 0.7783, 0.4662, 0.7783, 0.4662, 0.7423, 0.5602, 0.7423, 0.5602, 0.7783, 0.4662, 0.7783, 0.4662, 0.7423, 0.5602, 0.7423, 0.5602, 0.7783, 0.4662, 0.7783, 0.4662, 0.7423, 0.5602, 0.7423, 0.5602, 0.7783, 0.4662, 0.7783, 0.4662, 0.7423, 0.5602, 0.7423, 0.5602, 0.7783, 0.4662, 0.7783, 0.4662, 0.7423, 0.5602, 0.7423, 0.5602, 0.7783, 0.4662, 0.7783, 0.4662, 0.7423, 0.5602, 0.7423, 0.5602, 0.7783, 0.4662, 0.7783, 0.4662, 0.7423, 0.5602, 0.7423, 0.5602, 0.7783, 0.4662, 0.7783, 0.4662, 0.7423, 0.5602, 0.7423, 0.5602, 0.7783, 0.4662, 0.7783, 0.4662, 0.7423, 0.5602, 0.7423, 0.5602, 0.7783, 0.4662, 0.7783, 0.4662, 0.7423, 0.5602, 0.7423, 0.5602, 0.7783, 0.4662, 0.7783, 0.4662, 0.7423, 0.5602, 0.7423, 0.5602, 0.7783, 0.4662, 0.7783, 0.4662, 0.7423, 0.5602, 0.7423, 0.5602, 0.7783, 0.4662, 0.7783, 0.4662, 0.7423, 0.5602, 0.7423, 0.5602, 0.7783, 0.4662, 0.7783, 0.4662, 0.7423, 0.5602, 0.7423, 0.5602, 0.7783, 0.4662, 0.7783, 0.4662, 0.7423, 0.5602, 0.7423, 0.5602, 0.7783, 0.3928, 0.2359, 0.3928, 0.1999, 0.4867, 0.1999, 0.4867, 0.2359, 0.4662, 0.7783, 0.4662, 0.7423, 0.5602, 0.7423, 0.5602, 0.7783, 0.4662, 0.7783, 0.4662, 0.7423, 0.5602, 0.7423, 0.5602, 0.7783, 0.4662, 0.7783, 0.4662, 0.7423, 0.5602, 0.7423, 0.5602, 0.7783, 0.4662, 0.7783, 0.4662, 0.7423, 0.5602, 0.7423, 0.5602, 0.7783, 0.4662, 0.7783, 0.4662, 0.7423, 0.5602, 0.7423, 0.5602, 0.7783, 0.4662, 0.7783, 0.4662, 0.7423, 0.5602, 0.7423, 0.5602, 0.7783, 0.4662, 0.7783, 0.4662, 0.7423, 0.5602, 0.7423, 0.5602, 0.7783, 0.4662, 0.7783, 0.4662, 0.7423, 0.5602, 0.7423, 0.5602, 0.7783, 0.4662, 0.7783, 0.4662, 0.7423, 0.5602, 0.7423, 0.5602, 0.7783, 0.4662, 0.7783, 0.4662, 0.7423, 0.5602, 0.7423, 0.5602, 0.7783, 0.4662, 0.7783, 0.4662, 0.7423, 0.5602, 0.7423, 0.5602, 0.7783, 0.4662, 0.7783, 0.4662, 0.7423, 0.5602, 0.7423, 0.5602, 0.7783, 0.4662, 0.7783, 0.4662, 0.7423, 0.5602, 0.7423, 0.5602, 0.7783, 0.4662, 0.7783, 0.4662, 0.7423, 0.5602, 0.7423, 0.5602, 0.7783, 0.4662, 0.7783, 0.4662, 0.7423, 0.5602, 0.7423, 0.5602, 0.7783, 0.4662, 0.7783, 0.4662, 0.7423, 0.5602, 0.7423, 0.5602, 0.7783, 0.4662, 0.7783, 0.4662, 0.7423, 0.5602, 0.7423, 0.5602, 0.7783, 0.3928, 0.2359, 0.3928, 0.1999, 0.4867, 0.1999, 0.4867, 0.2359, 0.4662, 0.7783, 0.4662, 0.7423, 0.5602, 0.7423, 0.5602, 0.7783, 0.4662, 0.7783, 0.4662, 0.7423, 0.5602, 0.7423, 0.5602, 0.7783, 0.4662, 0.7783, 0.4662, 0.7423, 0.5602, 0.7423, 0.5602, 0.7783, 0.4662, 0.7783, 0.4662, 0.7423, 0.5602, 0.7423, 0.5602, 0.7783, 0.4662, 0.7783, 0.4662, 0.7423, 0.5602, 0.7423, 0.5602, 0.7783, 0.4662, 0.7783, 0.4662, 0.7423, 0.5602, 0.7423, 0.5602, 0.7783, 0.4662, 0.7783, 0.4662, 0.7423, 0.5602, 0.7423, 0.5602, 0.7783, 0.4662, 0.7783, 0.4662, 0.7423, 0.5602, 0.7423, 0.5602, 0.7783, 0.4662, 0.7783, 0.4662, 0.7423, 0.5602, 0.7423, 0.5602, 0.7783, 0.4662, 0.7783, 0.4662, 0.7423, 0.5602, 0.7423, 0.5602, 0.7783, 0.4662, 0.7783, 0.4662, 0.7423, 0.5602, 0.7423, 0.5602, 0.7783, 0.4662, 0.7783, 0.4662, 0.7423, 0.5602, 0.7423, 0.5602, 0.7783, 0.4662, 0.7783, 0.4662, 0.7423, 0.5602, 0.7423, 0.5602, 0.7783, 0.4662, 0.7783, 0.4662, 0.7423, 0.5602, 0.7423, 0.5602, 0.7783, 0.4662, 0.7783, 0.4662, 0.7423, 0.5602, 0.7423, 0.5602, 0.7783, 0.4662, 0.7783, 0.4662, 0.7423, 0.5602, 0.7423, 0.5602, 0.7783, 0.4662, 0.7783, 0.4662, 0.7423, 0.5602, 0.7423, 0.5602, 0.7783, 0.3928, 0.2359, 0.3928, 0.1999, 0.4867, 0.1999, 0.4867, 0.2359, 0.4662, 0.7783, 0.4662, 0.7423, 0.5602, 0.7423, 0.5602, 0.7783, 0.4662, 0.7783, 0.4662, 0.7423, 0.5602, 0.7423, 0.5602, 0.7783, 0.4662, 0.7783, 0.4662, 0.7423, 0.5602, 0.7423, 0.5602, 0.7783, 0.4038, 0.9193, 0.4038, 0.8833, 0.4977, 0.8833, 0.4977, 0.9193, 0.4038, 0.9193, 0.4038, 0.8833, 0.4977, 0.8833, 0.4977, 0.9193, 0.4038, 0.9193, 0.4038, 0.8833, 0.4977, 0.8833, 0.4977, 0.9193, 0.4038, 0.9193, 0.4038, 0.8833, 0.4977, 0.8833, 0.4977, 0.9193, 0.4075, 0.8511, 0.4075, 0.8151, 0.5014, 0.8151, 0.5014, 0.8511, 0.4075, 0.8511, 0.4075, 0.8151, 0.5014, 0.8151, 0.5014, 0.8511, 0.4075, 0.8511, 0.4075, 0.8151, 0.5014, 0.8151, 0.5014, 0.8511, 0.4075, 0.8511, 0.4075, 0.8151, 0.5014, 0.8151, 0.5014, 0.8511, 0.4038, 0.9193, 0.4038, 0.8833, 0.4977, 0.8833, 0.4977, 0.9193, 0.4038, 0.9193, 0.4038, 0.8833, 0.4977, 0.8833, 0.4977, 0.9193, 0.4075, 0.8511, 0.4075, 0.8151, 0.5014, 0.8151, 0.5014, 0.8511, 0.4075, 0.8511, 0.4075, 0.8151, 0.5014, 0.8151, 0.5014, 0.8511, 0.4075, 0.8511, 0.4075, 0.8151, 0.5014, 0.8151, 0.5014, 0.8511, 0.4075, 0.8511, 0.4075, 0.8151, 0.5014, 0.8151, 0.5014, 0.8511, 0.4075, 0.8511, 0.4075, 0.8151, 0.5014, 0.8151, 0.5014, 0.8511, 0.4075, 0.8511, 0.4075, 0.8151, 0.5014, 0.8151, 0.5014, 0.8511, 0.4075, 0.8511, 0.4075, 0.8151, 0.5014, 0.8151, 0.5014, 0.8511, 0.4075, 0.8511, 0.4075, 0.8151, 0.5014, 0.8151, 0.5014, 0.8511, 0.4075, 0.8511, 0.4075, 0.8151, 0.5014, 0.8151, 0.5014, 0.8511, 0.4075, 0.8511, 0.4075, 0.8151, 0.5014, 0.8151, 0.5014, 0.8511, 0.4075, 0.8511, 0.4075, 0.8151, 0.5014, 0.8151, 0.5014, 0.8511, 0.4075, 0.8511, 0.4075, 0.8151, 0.5014, 0.8151, 0.5014, 0.8511, 0.4075, 0.8511, 0.4075, 0.8151, 0.5014, 0.8151, 0.5014, 0.8511, 0.4075, 0.8511, 0.4075, 0.8151, 0.5014, 0.8151, 0.5014, 0.8511, 0.4075, 0.8511, 0.4075, 0.8151, 0.5014, 0.8151, 0.5014, 0.8511, 0.4075, 0.8511, 0.4075, 0.8151, 0.5014, 0.8151, 0.5014, 0.8511, 0.4075, 0.8511, 0.4075, 0.8151, 0.5014, 0.8151, 0.5014, 0.8511, 0.4075, 0.8511, 0.4075, 0.8151, 0.5014, 0.8151, 0.5014, 0.8511])
_ca = me_cube_010.color_attributes.new('Col', 'BYTE_COLOR', 'CORNER')
_ca.data.foreach_set('color', [1.0, 1.0, 1.0, 1.0, 1.0, 1.0, 1.0, 1.0, 1.0, 1.0, 1.0, 1.0, 1.0, 1.0, 1.0, 1.0, 1.0, 1.0, 1.0, 1.0, 1.0, 1.0, 1.0, 1.0, 1.0, 1.0, 1.0, 1.0, 1.0, 1.0, 1.0, 1.0, 1.0, 1.0, 1.0, 1.0, 1.0, 1.0, 1.0, 1.0, 1.0, 1.0, 1.0, 1.0, 1.0, 1.0, 1.0, 1.0, 1.0, 1.0, 1.0, 1.0, 1.0, 1.0, 1.0, 1.0, 1.0, 1.0, 1.0, 1.0, 1.0, 1.0, 1.0, 1.0, 1.0, 1.0, 1.0, 1.0, 1.0, 1.0, 1.0, 1.0, 1.0, 1.0, 1.0, 1.0, 1.0, 1.0, 1.0, 1.0, 1.0, 1.0, 1.0, 1.0, 1.0, 1.0, 1.0, 1.0, 1.0, 1.0, 1.0, 1.0, 1.0, 1.0, 1.0, 1.0, 1.0, 1.0, 1.0, 1.0, 1.0, 1.0, 1.0, 1.0, 1.0, 1.0, 1.0, 1.0, 1.0, 1.0, 1.0, 1.0, 1.0, 1.0, 1.0, 1.0, 1.0, 1.0, 1.0, 1.0, 1.0, 1.0, 1.0, 1.0, 1.0, 1.0, 1.0, 1.0, 1.0, 1.0, 1.0, 1.0, 1.0, 1.0, 1.0, 1.0, 1.0, 1.0, 1.0, 1.0, 1.0, 1.0, 1.0, 1.0, 1.0, 1.0, 1.0, 1.0, 1.0, 1.0, 1.0, 1.0, 1.0, 1.0, 1.0, 1.0, 1.0, 1.0, 1.0, 1.0, 1.0, 1.0, 1.0, 1.0, 1.0, 1.0, 1.0, 1.0, 1.0, 1.0, 1.0, 1.0, 1.0, 1.0, 1.0, 1.0, 1.0, 1.0, 1.0, 1.0, 1.0, 1.0, 1.0, 1.0, 1.0, 1.0, 1.0, 1.0, 1.0, 1.0, 1.0, 1.0, 1.0, 1.0, 1.0, 1.0, 1.0, 1.0, 1.0, 1.0, 1.0, 1.0, 1.0, 1.0, 1.0, 1.0, 1.0, 1.0, 1.0, 1.0, 1.0, 1.0, 1.0, 1.0, 1.0, 1.0, 1.0, 1.0, 1.0, 1.0, 1.0, 1.0, 1.0, 1.0, 1.0, 1.0, 1.0, 1.0, 1.0, 1.0, 1.0, 1.0, 1.0, 1.0, 1.0, 1.0, 1.0, 1.0, 1.0, 1.0, 1.0, 1.0, 1.0, 1.0, 1.0, 1.0, 1.0, 1.0, 1.0, 1.0, 1.0, 1.0, 1.0, 1.0, 1.0, 1.0, 1.0, 1.0, 1.0, 1.0, 1.0, 1.0, 1.0, 1.0, 1.0, 1.0, 1.0, 1.0, 1.0, 1.0, 1.0, 1.0, 1.0, 1.0, 1.0, 1.0, 1.0, 1.0, 1.0, 1.0, 1.0, 1.0, 1.0, 1.0, 1.0, 1.0, 1.0, 1.0, 1.0, 1.0, 1.0, 1.0, 1.0, 1.0, 1.0, 1.0, 1.0, 1.0, 1.0, 1.0, 1.0, 1.0, 1.0, 1.0, 1.0, 1.0, 1.0, 1.0, 1.0, 1.0, 1.0, 1.0, 1.0, 1.0, 1.0, 1.0, 1.0, 1.0, 1.0, 1.0, 1.0, 1.0, 1.0, 1.0, 1.0, 1.0, 1.0, 1.0, 1.0, 1.0, 1.0, 1.0, 1.0, 1.0, 1.0, 1.0, 1.0, 1.0, 1.0, 1.0, 1.0, 1.0, 1.0, 1.0, 1.0, 1.0, 1.0, 1.0, 1.0, 1.0, 1.0, 1.0, 1.0, 1.0, 1.0, 1.0, 1.0, 1.0, 1.0, 1.0, 1.0, 1.0, 1.0, 1.0, 1.0, 1.0, 1.0, 1.0, 1.0, 1.0, 1.0, 1.0, 1.0, 1.0, 1.0, 1.0, 1.0, 1.0, 1.0, 1.0, 1.0, 1.0, 1.0, 1.0, 1.0, 1.0, 1.0, 1.0, 1.0, 1.0, 1.0, 1.0, 1.0, 1.0, 1.0, 1.0, 1.0, 1.0, 1.0, 1.0, 1.0, 1.0, 1.0, 1.0, 1.0, 1.0, 1.0, 1.0, 1.0, 1.0, 1.0, 1.0, 1.0, 1.0, 1.0, 1.0, 1.0, 1.0, 1.0, 1.0, 1.0, 1.0, 1.0, 1.0, 1.0, 1.0, 1.0, 1.0, 1.0, 1.0, 1.0, 1.0, 1.0, 1.0, 1.0, 1.0, 1.0, 1.0, 1.0, 1.0, 1.0, 1.0, 1.0, 1.0, 1.0, 1.0, 1.0, 1.0, 1.0, 1.0, 1.0, 1.0, 1.0, 1.0, 1.0, 1.0, 1.0, 1.0, 1.0, 1.0, 1.0, 1.0, 1.0, 1.0, 1.0, 1.0, 1.0, 1.0, 1.0, 1.0, 1.0, 1.0, 1.0, 1.0, 1.0, 1.0, 1.0, 1.0, 1.0, 1.0, 1.0, 1.0, 1.0, 1.0, 1.0, 1.0, 1.0, 1.0, 1.0, 1.0, 1.0, 1.0, 1.0, 1.0, 1.0, 1.0, 1.0, 1.0, 1.0, 1.0, 1.0, 1.0, 1.0, 1.0, 1.0, 1.0, 1.0, 1.0, 1.0, 1.0, 1.0, 1.0, 1.0, 1.0, 1.0, 1.0, 1.0, 1.0, 1.0, 1.0, 1.0, 1.0, 1.0, 1.0, 1.0, 1.0, 1.0, 1.0, 1.0, 1.0, 1.0, 1.0, 1.0, 1.0, 1.0, 1.0, 1.0, 1.0, 1.0, 1.0, 1.0, 1.0, 1.0, 1.0, 1.0, 1.0, 1.0, 1.0, 1.0, 1.0, 1.0, 1.0, 1.0, 1.0, 1.0, 1.0, 1.0, 1.0, 1.0, 1.0, 1.0, 1.0, 1.0, 1.0, 1.0, 1.0, 1.0, 1.0, 1.0, 1.0, 1.0, 1.0, 1.0, 1.0, 1.0, 1.0, 1.0, 1.0, 1.0, 1.0, 1.0, 1.0, 1.0, 1.0, 1.0, 1.0, 1.0, 1.0, 1.0, 1.0, 1.0, 1.0, 1.0, 1.0, 1.0, 1.0, 1.0, 1.0, 1.0, 1.0, 1.0, 1.0, 1.0, 1.0, 1.0, 1.0, 1.0, 1.0, 1.0, 1.0, 1.0, 1.0, 1.0, 1.0, 1.0, 1.0, 1.0, 1.0, 1.0, 1.0, 1.0, 1.0, 1.0, 1.0, 1.0, 1.0, 1.0, 1.0, 1.0, 1.0, 1.0, 1.0, 1.0, 1.0, 1.0, 1.0, 1.0, 1.0, 1.0, 1.0, 1.0, 1.0, 1.0, 1.0, 1.0, 1.0, 1.0, 1.0, 1.0, 1.0, 1.0, 1.0, 1.0, 1.0, 1.0, 1.0, 1.0, 1.0, 1.0, 1.0, 1.0, 1.0, 1.0, 1.0, 1.0, 1.0, 1.0, 1.0, 1.0, 1.0, 1.0, 1.0, 1.0, 1.0, 1.0, 1.0, 1.0, 1.0, 1.0, 1.0, 1.0, 1.0, 1.0, 1.0, 1.0, 1.0, 1.0, 1.0, 1.0, 1.0, 1.0, 1.0, 1.0, 1.0, 1.0, 1.0, 1.0, 1.0, 1.0, 1.0, 1.0, 1.0, 1.0, 1.0, 1.0, 1.0, 1.0, 1.0, 1.0, 1.0, 1.0, 1.0, 1.0, 1.0, 1.0, 1.0, 1.0, 1.0, 1.0, 1.0, 1.0, 1.0, 1.0, 1.0, 1.0, 1.0, 1.0, 1.0, 1.0, 1.0, 1.0, 1.0, 1.0, 1.0, 1.0, 1.0, 1.0, 1.0, 1.0, 1.0, 1.0, 1.0, 1.0, 1.0, 1.0, 1.0, 1.0, 1.0, 1.0, 1.0, 1.0, 1.0, 1.0, 1.0, 1.0, 1.0, 1.0, 1.0, 1.0, 1.0, 1.0, 1.0, 1.0, 1.0, 1.0, 1.0, 1.0, 1.0, 1.0, 1.0, 1.0, 1.0, 1.0, 1.0, 1.0, 1.0, 1.0, 1.0, 1.0, 1.0, 1.0, 1.0, 1.0, 1.0, 1.0, 1.0, 1.0, 1.0, 1.0, 1.0, 1.0, 1.0, 1.0, 1.0, 1.0, 1.0, 1.0, 1.0, 1.0, 1.0, 1.0, 1.0, 1.0, 1.0, 1.0, 1.0, 1.0, 1.0, 1.0, 1.0, 1.0, 1.0, 1.0, 1.0, 1.0, 1.0, 1.0, 1.0, 1.0, 1.0, 1.0, 1.0, 1.0, 1.0, 1.0, 1.0, 1.0, 1.0, 1.0, 1.0, 1.0, 1.0, 1.0, 1.0, 1.0, 1.0, 1.0, 1.0, 1.0, 1.0, 1.0, 1.0, 1.0, 1.0, 1.0, 1.0, 1.0, 1.0, 1.0, 1.0, 1.0, 1.0, 1.0, 1.0, 1.0, 1.0, 1.0, 1.0, 1.0, 1.0, 1.0, 1.0, 1.0, 1.0, 1.0, 1.0, 1.0, 1.0, 1.0, 1.0, 1.0, 1.0, 1.0, 1.0, 1.0, 1.0, 1.0, 1.0, 1.0, 1.0, 1.0, 1.0, 1.0, 1.0, 1.0, 1.0, 1.0, 1.0, 1.0, 1.0, 1.0, 1.0, 1.0, 1.0, 1.0, 1.0, 1.0, 1.0, 1.0, 1.0, 1.0, 1.0, 1.0, 1.0, 1.0, 1.0, 1.0, 1.0, 1.0, 1.0, 1.0, 1.0, 1.0, 1.0, 1.0, 1.0, 1.0, 1.0, 1.0, 1.0, 1.0, 1.0, 1.0, 1.0, 1.0, 1.0, 1.0, 1.0, 1.0, 1.0, 1.0, 1.0, 1.0, 1.0, 1.0, 1.0, 1.0, 1.0, 1.0, 1.0, 1.0, 1.0, 1.0, 1.0, 1.0, 1.0, 1.0, 1.0, 1.0, 1.0, 1.0, 1.0, 1.0, 1.0, 1.0, 1.0, 1.0, 1.0, 1.0, 1.0, 1.0, 1.0, 1.0, 1.0, 1.0, 1.0, 1.0, 1.0, 1.0, 1.0, 1.0, 1.0, 1.0, 1.0, 1.0, 1.0, 1.0, 1.0, 1.0, 1.0, 1.0, 1.0, 1.0, 1.0, 1.0, 1.0, 1.0, 1.0, 1.0, 1.0, 1.0, 1.0, 1.0, 1.0, 1.0, 1.0, 1.0, 1.0, 1.0, 1.0, 1.0, 1.0, 1.0, 1.0, 1.0, 1.0, 1.0, 1.0, 1.0, 1.0, 1.0, 1.0, 1.0, 1.0, 1.0, 1.0, 1.0, 1.0, 1.0, 1.0, 1.0, 1.0, 1.0, 1.0, 1.0, 1.0, 1.0, 1.0, 1.0, 1.0, 1.0, 1.0, 1.0, 1.0, 1.0, 1.0, 1.0, 1.0, 1.0, 1.0, 1.0, 1.0, 1.0, 1.0, 1.0, 1.0, 1.0, 1.0, 1.0, 1.0, 1.0, 1.0, 1.0, 1.0, 1.0, 1.0, 1.0, 1.0, 1.0, 1.0, 1.0, 1.0, 1.0, 1.0, 1.0, 1.0, 1.0, 1.0, 1.0, 1.0, 1.0, 1.0, 1.0, 1.0, 1.0, 1.0, 1.0, 1.0, 1.0, 1.0, 1.0, 1.0, 1.0, 1.0, 1.0, 1.0, 1.0, 1.0, 1.0, 1.0, 1.0, 1.0, 1.0, 1.0, 1.0, 1.0, 1.0, 1.0, 1.0, 1.0, 1.0, 1.0, 1.0, 1.0, 1.0, 1.0, 1.0, 1.0, 1.0, 1.0, 1.0, 1.0, 1.0, 1.0, 1.0, 1.0, 1.0, 1.0, 1.0, 1.0, 1.0, 1.0, 1.0, 1.0, 1.0, 1.0, 1.0, 1.0, 1.0, 1.0, 1.0, 1.0, 1.0, 1.0, 1.0, 1.0, 1.0, 1.0, 1.0, 1.0, 1.0, 1.0, 1.0, 1.0, 1.0, 1.0, 1.0, 1.0, 1.0, 1.0, 1.0, 1.0, 1.0, 1.0, 1.0, 1.0, 1.0, 1.0, 1.0, 1.0, 1.0, 1.0, 1.0, 1.0, 1.0, 1.0, 1.0, 1.0, 1.0, 1.0, 1.0, 1.0, 1.0, 1.0, 1.0, 1.0, 1.0, 1.0, 1.0, 1.0, 1.0, 1.0, 1.0, 1.0, 1.0, 1.0, 1.0, 1.0, 1.0, 1.0, 1.0, 1.0, 1.0, 1.0, 1.0, 1.0, 1.0, 1.0, 1.0, 1.0, 1.0, 1.0, 1.0, 1.0, 1.0, 1.0, 1.0, 1.0, 1.0, 1.0, 1.0, 1.0, 1.0, 1.0, 1.0, 1.0, 1.0, 1.0, 1.0, 1.0, 1.0, 1.0, 1.0, 1.0, 1.0, 1.0, 1.0, 1.0, 1.0, 1.0, 1.0, 1.0, 1.0, 1.0, 1.0, 1.0, 1.0, 1.0, 1.0, 1.0, 1.0, 1.0, 1.0, 1.0, 1.0, 1.0, 1.0, 1.0, 1.0, 1.0, 1.0, 1.0, 1.0, 1.0, 1.0, 1.0, 1.0, 1.0, 1.0, 1.0, 1.0, 1.0, 1.0, 1.0, 1.0, 1.0, 1.0, 1.0, 1.0, 1.0, 1.0, 1.0, 1.0, 1.0, 1.0, 1.0, 1.0, 1.0, 1.0, 1.0, 1.0, 1.0, 1.0, 1.0, 1.0, 1.0, 1.0, 1.0, 1.0, 1.0, 1.0, 1.0, 1.0, 1.0, 1.0, 1.0, 1.0, 1.0, 1.0, 1.0, 1.0, 1.0, 1.0, 1.0, 1.0, 1.0, 1.0, 1.0, 1.0, 1.0, 1.0, 1.0, 1.0, 1.0, 1.0, 1.0, 1.0, 1.0, 1.0, 1.0, 1.0, 1.0, 1.0, 1.0, 1.0, 1.0, 1.0, 1.0, 1.0, 1.0, 1.0, 1.0, 1.0, 1.0, 1.0, 1.0, 1.0, 1.0, 1.0, 1.0, 1.0, 1.0, 1.0, 1.0, 1.0, 1.0, 1.0, 1.0, 1.0, 1.0, 1.0, 1.0, 1.0, 1.0, 1.0, 1.0, 1.0, 1.0, 1.0, 1.0, 1.0, 1.0, 1.0, 1.0, 1.0, 1.0, 1.0, 1.0, 1.0, 1.0, 1.0, 1.0, 1.0, 1.0, 1.0, 1.0, 1.0, 1.0, 1.0, 1.0, 1.0, 1.0, 1.0, 1.0, 1.0, 1.0, 1.0, 1.0, 1.0, 1.0, 1.0, 1.0, 1.0, 1.0, 1.0, 1.0, 1.0, 1.0, 1.0, 1.0, 1.0, 1.0, 1.0, 1.0, 1.0, 1.0, 1.0, 1.0, 1.0, 1.0, 1.0, 1.0, 1.0, 1.0, 1.0, 1.0, 1.0, 1.0, 1.0, 1.0, 1.0, 1.0, 1.0, 1.0, 1.0, 1.0, 1.0, 1.0, 1.0, 1.0, 1.0, 1.0, 1.0, 1.0, 1.0, 1.0, 1.0, 1.0, 1.0, 1.0, 1.0, 1.0, 1.0, 1.0, 1.0, 1.0, 1.0, 1.0, 1.0, 1.0, 1.0, 1.0, 1.0, 1.0, 1.0, 1.0, 1.0, 1.0, 1.0, 1.0, 1.0, 1.0, 1.0, 1.0, 1.0, 1.0, 1.0, 1.0, 1.0, 1.0, 1.0, 1.0, 1.0, 1.0, 1.0, 1.0, 1.0, 1.0, 1.0, 1.0, 1.0, 1.0, 1.0, 1.0, 1.0, 1.0, 1.0, 1.0, 1.0, 1.0, 1.0, 1.0, 1.0, 1.0, 1.0, 1.0, 1.0, 1.0, 1.0, 1.0, 1.0, 1.0, 1.0, 1.0, 1.0, 1.0, 1.0, 1.0, 1.0, 1.0, 1.0, 1.0, 1.0, 1.0, 1.0, 1.0, 1.0, 1.0, 1.0, 1.0, 1.0, 1.0, 1.0, 1.0, 1.0, 1.0, 1.0, 1.0, 1.0, 1.0, 1.0, 1.0, 1.0, 1.0, 1.0, 1.0, 1.0, 1.0, 1.0, 1.0, 1.0, 1.0, 1.0, 1.0, 1.0, 1.0, 1.0, 1.0, 1.0, 1.0, 1.0, 1.0, 1.0, 1.0, 1.0, 1.0, 1.0, 1.0, 1.0, 1.0, 1.0, 1.0, 1.0, 1.0, 1.0, 1.0, 1.0, 1.0, 1.0, 1.0, 1.0, 1.0, 1.0, 1.0, 1.0, 1.0, 1.0, 1.0, 1.0, 1.0, 1.0, 1.0, 1.0, 1.0, 1.0, 1.0, 1.0, 1.0, 1.0, 1.0, 1.0, 1.0, 1.0, 1.0, 1.0, 1.0, 1.0, 1.0, 1.0, 1.0, 1.0, 1.0, 1.0, 1.0, 1.0, 1.0, 1.0, 1.0, 1.0, 1.0, 1.0, 1.0, 1.0, 1.0, 1.0, 1.0, 1.0, 1.0, 1.0, 1.0, 1.0, 1.0, 1.0, 1.0, 1.0, 1.0, 1.0, 1.0, 1.0, 1.0, 1.0, 1.0, 1.0, 1.0, 1.0, 1.0, 1.0, 1.0, 1.0, 1.0, 1.0, 1.0, 1.0, 1.0, 1.0, 1.0, 1.0, 1.0, 1.0, 1.0, 1.0, 1.0, 1.0, 1.0, 1.0, 1.0, 1.0, 1.0, 1.0, 1.0, 1.0, 1.0, 1.0, 1.0, 1.0, 1.0, 1.0, 1.0, 1.0, 1.0, 1.0, 1.0, 1.0, 1.0, 1.0, 1.0, 1.0, 1.0, 1.0, 1.0, 1.0, 1.0, 1.0, 1.0, 1.0, 1.0, 1.0, 1.0, 1.0, 1.0, 1.0, 1.0, 1.0, 1.0, 1.0, 1.0, 1.0, 1.0, 1.0, 1.0, 1.0, 1.0, 1.0, 1.0, 1.0, 1.0, 1.0, 1.0, 1.0, 1.0, 1.0, 1.0, 1.0, 1.0, 1.0, 1.0, 1.0, 1.0, 1.0, 1.0, 1.0, 1.0, 1.0, 1.0, 1.0, 1.0, 1.0, 1.0, 1.0, 1.0, 1.0, 1.0, 1.0, 1.0, 1.0, 1.0, 1.0, 1.0, 1.0, 1.0, 1.0, 1.0, 1.0, 1.0, 1.0, 1.0, 1.0, 1.0, 1.0, 1.0, 1.0, 1.0, 1.0, 1.0, 1.0, 1.0, 1.0, 1.0, 1.0, 1.0, 1.0, 1.0, 1.0, 1.0, 1.0, 1.0, 1.0, 1.0, 1.0, 1.0, 1.0, 1.0, 1.0, 1.0, 1.0, 1.0, 1.0, 1.0, 1.0, 1.0, 1.0, 1.0, 1.0, 1.0, 1.0, 1.0, 1.0, 1.0, 1.0, 1.0, 1.0, 1.0, 1.0, 1.0, 1.0, 1.0, 1.0, 1.0, 1.0, 1.0, 1.0, 1.0, 1.0, 1.0, 1.0, 1.0, 1.0, 1.0, 1.0, 1.0, 1.0, 1.0, 1.0, 1.0, 1.0, 1.0, 1.0, 1.0, 1.0, 1.0, 1.0, 1.0, 1.0, 1.0, 1.0, 1.0, 1.0, 1.0, 1.0, 1.0, 1.0, 1.0, 1.0, 1.0, 1.0, 1.0, 1.0, 1.0, 1.0, 1.0, 1.0, 1.0, 1.0, 1.0, 1.0, 1.0, 1.0, 1.0, 1.0, 1.0, 1.0, 1.0, 1.0, 1.0, 1.0, 1.0, 1.0, 1.0, 1.0, 1.0, 1.0, 1.0, 1.0, 1.0, 1.0, 1.0, 1.0, 1.0, 1.0, 1.0, 1.0, 1.0, 1.0, 1.0, 1.0, 1.0, 1.0, 1.0, 1.0, 1.0, 1.0, 1.0, 1.0, 1.0, 1.0, 1.0, 1.0, 1.0, 1.0, 1.0, 1.0, 1.0, 1.0, 1.0, 1.0, 1.0, 1.0, 1.0, 1.0, 1.0, 1.0, 1.0, 1.0, 1.0, 1.0, 1.0, 1.0, 1.0, 1.0, 1.0, 1.0, 1.0, 1.0, 1.0, 1.0, 1.0, 1.0, 1.0, 1.0, 1.0, 1.0, 1.0, 1.0, 1.0, 1.0, 1.0, 1.0, 1.0, 1.0, 1.0, 1.0, 1.0, 1.0, 1.0, 1.0, 1.0, 1.0, 1.0, 1.0, 1.0, 1.0, 1.0, 1.0, 1.0, 1.0, 1.0, 1.0, 1.0, 1.0, 1.0, 1.0, 1.0, 1.0, 1.0, 1.0, 1.0, 1.0, 1.0, 1.0, 1.0, 1.0, 1.0, 1.0, 1.0, 1.0, 1.0, 1.0, 1.0, 1.0, 1.0, 1.0, 1.0, 1.0, 1.0, 1.0, 1.0, 1.0, 1.0, 1.0, 1.0, 1.0, 1.0, 1.0, 1.0, 1.0, 1.0, 1.0, 1.0, 1.0, 1.0, 1.0, 1.0, 1.0, 1.0, 1.0, 1.0, 1.0, 1.0, 1.0, 1.0, 1.0, 1.0, 1.0, 1.0, 1.0, 1.0, 1.0, 1.0, 1.0, 1.0, 1.0, 1.0, 1.0, 1.0, 1.0, 1.0, 1.0, 1.0, 1.0, 1.0, 1.0, 1.0, 1.0, 1.0, 1.0, 1.0, 1.0, 1.0, 1.0, 1.0, 1.0, 1.0, 1.0, 1.0, 1.0, 1.0, 1.0, 1.0, 1.0, 1.0, 1.0, 1.0, 1.0, 1.0, 1.0, 1.0, 1.0, 1.0, 1.0, 1.0, 1.0, 1.0, 1.0, 1.0, 1.0, 1.0, 1.0, 1.0, 1.0, 1.0, 1.0, 1.0, 1.0, 1.0, 1.0, 1.0, 1.0, 1.0, 1.0, 1.0, 1.0, 1.0, 1.0, 1.0, 1.0, 1.0, 1.0, 1.0, 1.0, 1.0, 1.0, 1.0, 1.0, 1.0, 1.0, 1.0, 1.0, 1.0, 1.0, 1.0, 1.0, 1.0, 1.0, 1.0, 1.0, 1.0, 1.0, 1.0, 1.0, 1.0, 1.0, 1.0, 1.0, 1.0, 1.0, 1.0, 1.0, 1.0, 1.0, 1.0, 1.0, 1.0, 1.0, 1.0, 1.0, 1.0, 1.0, 1.0, 1.0, 1.0, 1.0, 1.0, 1.0, 1.0, 1.0, 1.0, 1.0, 1.0, 1.0, 1.0, 1.0, 1.0, 1.0, 1.0, 1.0, 1.0, 1.0, 1.0, 1.0, 1.0, 1.0, 1.0, 1.0, 1.0, 1.0, 1.0, 1.0, 1.0, 1.0, 1.0, 1.0, 1.0, 1.0, 1.0, 1.0, 1.0, 1.0, 1.0, 1.0, 1.0, 1.0, 1.0, 1.0, 1.0, 1.0, 1.0, 1.0, 1.0, 1.0, 1.0, 1.0, 1.0, 1.0, 1.0, 1.0, 1.0, 1.0, 1.0, 1.0, 1.0, 1.0, 1.0, 1.0, 1.0, 1.0, 1.0, 1.0, 1.0, 1.0, 1.0, 1.0, 1.0, 1.0, 1.0, 1.0, 1.0, 1.0, 1.0, 1.0, 1.0, 1.0, 1.0, 1.0, 1.0, 1.0, 1.0, 1.0, 1.0, 1.0, 1.0, 1.0, 1.0, 1.0, 1.0, 1.0, 1.0, 1.0, 1.0, 1.0, 1.0, 1.0, 1.0, 1.0, 1.0, 1.0, 1.0, 1.0, 1.0, 1.0, 1.0, 1.0, 1.0, 1.0, 1.0, 1.0, 1.0, 1.0, 1.0, 1.0, 1.0, 1.0, 1.0, 1.0, 1.0, 1.0, 1.0, 1.0, 1.0, 1.0, 1.0, 1.0, 1.0, 1.0, 1.0, 1.0, 1.0, 1.0, 1.0, 1.0, 1.0, 1.0, 1.0, 1.0, 1.0, 1.0, 1.0, 1.0, 1.0, 1.0, 1.0, 1.0, 1.0, 1.0, 1.0, 1.0, 1.0, 1.0, 1.0, 1.0, 1.0, 1.0, 1.0, 1.0, 1.0, 1.0, 1.0, 1.0, 1.0, 1.0, 1.0, 1.0, 1.0, 1.0, 1.0, 1.0, 1.0, 1.0, 1.0, 1.0, 1.0, 1.0, 1.0, 1.0, 1.0, 1.0, 1.0, 1.0, 1.0, 1.0, 1.0, 1.0, 1.0, 1.0, 1.0, 1.0, 1.0, 1.0, 1.0, 1.0, 1.0, 1.0, 1.0, 1.0, 1.0, 1.0, 1.0, 1.0, 1.0, 1.0, 1.0, 1.0, 1.0, 1.0, 1.0, 1.0, 1.0, 1.0, 1.0, 1.0, 1.0, 1.0, 1.0, 1.0, 1.0, 1.0, 1.0, 1.0, 1.0, 1.0, 1.0, 1.0, 1.0, 1.0, 1.0, 1.0, 1.0, 1.0, 1.0, 1.0, 1.0, 1.0, 1.0, 1.0, 1.0, 1.0, 1.0, 1.0, 1.0, 1.0, 1.0, 1.0, 1.0, 1.0, 1.0, 1.0, 1.0, 1.0, 1.0, 1.0, 1.0, 1.0, 1.0, 1.0, 1.0, 1.0, 1.0, 1.0, 1.0, 1.0, 1.0, 1.0, 1.0, 1.0, 1.0, 1.0, 1.0, 1.0, 1.0, 1.0, 1.0, 1.0, 1.0, 1.0, 1.0, 1.0, 1.0, 1.0, 1.0, 1.0, 1.0, 1.0, 1.0, 1.0, 1.0, 1.0, 1.0, 1.0, 1.0, 1.0, 1.0, 1.0, 1.0, 1.0, 1.0, 1.0, 1.0, 1.0, 1.0, 1.0, 1.0, 1.0, 1.0, 1.0, 1.0, 1.0, 1.0, 1.0, 1.0, 1.0, 1.0, 1.0, 1.0, 1.0, 1.0, 1.0, 1.0, 1.0, 1.0, 1.0, 1.0, 1.0, 1.0, 1.0, 1.0, 1.0, 1.0, 1.0, 1.0, 1.0, 1.0, 1.0, 1.0, 1.0, 1.0, 1.0, 1.0, 1.0, 1.0, 1.0, 1.0, 1.0, 1.0, 1.0, 1.0, 1.0, 1.0, 1.0, 1.0, 1.0, 1.0, 1.0, 1.0, 1.0, 1.0, 1.0, 1.0, 1.0, 1.0, 1.0, 1.0, 1.0, 1.0, 1.0, 1.0, 1.0, 1.0, 1.0, 1.0, 1.0, 1.0, 1.0, 1.0, 1.0, 1.0, 1.0, 1.0, 1.0, 1.0, 1.0, 1.0, 1.0, 1.0, 1.0, 1.0, 1.0, 1.0, 1.0, 1.0, 1.0, 1.0, 1.0, 1.0, 1.0, 1.0, 1.0, 1.0, 1.0, 1.0, 1.0, 1.0, 1.0, 1.0, 1.0, 1.0, 1.0, 1.0, 1.0, 1.0, 1.0, 1.0, 1.0, 1.0, 1.0, 1.0, 1.0, 1.0, 1.0, 1.0, 1.0, 1.0, 1.0, 1.0, 1.0, 1.0, 1.0, 1.0, 1.0, 1.0, 1.0, 1.0, 1.0, 1.0, 1.0, 1.0, 1.0, 1.0, 1.0, 1.0, 1.0, 1.0, 1.0, 1.0, 1.0, 1.0, 1.0, 1.0, 1.0, 1.0, 1.0, 1.0, 1.0, 1.0, 1.0, 1.0, 1.0, 1.0, 1.0, 1.0, 1.0, 1.0, 1.0, 1.0, 1.0, 1.0, 1.0, 1.0, 1.0, 1.0, 1.0, 1.0, 1.0, 1.0, 1.0, 1.0, 1.0, 1.0, 1.0, 1.0, 1.0, 1.0, 1.0, 1.0, 1.0, 1.0, 1.0, 1.0, 1.0, 1.0, 1.0, 1.0, 1.0, 1.0, 1.0, 1.0, 1.0, 1.0, 1.0, 1.0, 1.0, 1.0, 1.0, 1.0, 1.0, 1.0, 1.0, 1.0, 1.0, 1.0, 1.0, 1.0, 1.0, 1.0, 1.0, 1.0, 1.0, 1.0, 1.0, 1.0, 1.0, 1.0, 1.0, 1.0, 1.0, 1.0, 1.0, 1.0, 1.0, 1.0, 1.0, 1.0, 1.0, 1.0, 1.0, 1.0, 1.0, 1.0, 1.0, 1.0, 1.0, 1.0, 1.0, 1.0, 1.0, 1.0, 1.0, 1.0, 1.0, 1.0, 1.0, 1.0, 1.0, 1.0, 1.0, 1.0, 1.0, 1.0, 1.0, 1.0, 1.0, 1.0, 1.0, 1.0, 1.0, 1.0, 1.0, 1.0, 1.0, 1.0, 1.0, 1.0, 1.0, 1.0, 1.0, 1.0, 1.0, 1.0, 1.0, 1.0, 1.0, 1.0, 1.0, 1.0, 1.0, 1.0, 1.0, 1.0, 1.0, 1.0, 1.0, 1.0, 1.0, 1.0, 1.0, 1.0, 1.0, 1.0, 1.0, 1.0, 1.0, 1.0, 1.0, 1.0, 1.0, 1.0, 1.0, 1.0, 1.0, 1.0, 1.0, 1.0, 1.0, 1.0, 1.0, 1.0, 1.0, 1.0, 1.0, 1.0, 1.0, 1.0, 1.0, 1.0, 1.0, 1.0, 1.0, 1.0, 1.0, 1.0, 1.0, 1.0, 1.0, 1.0, 1.0, 1.0, 1.0, 1.0, 1.0, 1.0, 1.0, 1.0, 1.0, 1.0, 1.0, 1.0, 1.0, 1.0, 1.0, 1.0, 1.0, 1.0, 1.0, 1.0, 1.0, 1.0, 1.0, 1.0, 1.0, 1.0, 1.0, 1.0, 1.0, 1.0, 1.0, 1.0, 1.0, 1.0, 1.0, 1.0, 1.0, 1.0, 1.0, 1.0, 1.0, 1.0, 1.0, 1.0, 1.0, 1.0, 1.0, 1.0, 1.0, 1.0, 1.0, 1.0, 1.0, 1.0, 1.0, 1.0, 1.0, 1.0, 1.0, 1.0, 1.0, 1.0, 1.0, 1.0, 1.0, 1.0, 1.0, 1.0, 1.0, 1.0, 1.0, 1.0, 1.0, 1.0, 1.0, 1.0, 1.0, 1.0, 1.0, 1.0, 1.0, 1.0, 1.0, 1.0, 1.0, 1.0, 1.0, 1.0, 1.0, 1.0, 1.0, 1.0, 1.0, 1.0, 1.0, 1.0, 1.0, 1.0, 1.0, 1.0, 1.0, 1.0, 1.0, 1.0, 1.0, 1.0, 1.0, 1.0, 1.0, 1.0, 1.0, 1.0, 1.0, 1.0, 1.0, 1.0, 1.0, 1.0, 1.0, 1.0, 1.0, 1.0, 1.0, 1.0, 1.0, 1.0, 1.0, 1.0, 1.0, 1.0, 1.0, 1.0, 1.0, 1.0, 1.0, 1.0, 1.0, 1.0, 1.0, 1.0, 1.0, 1.0, 1.0, 1.0, 1.0, 1.0, 1.0, 1.0, 1.0, 1.0, 1.0, 1.0, 1.0, 1.0, 1.0, 1.0, 1.0, 1.0, 1.0, 1.0, 1.0, 1.0, 1.0, 1.0, 1.0, 1.0, 1.0, 1.0, 1.0, 1.0, 1.0, 1.0, 1.0, 1.0, 1.0, 1.0, 1.0, 1.0, 1.0, 1.0, 1.0, 1.0, 1.0, 1.0, 1.0, 1.0, 1.0, 1.0, 1.0, 1.0, 1.0, 1.0, 1.0, 1.0, 1.0, 1.0, 1.0, 1.0, 1.0, 1.0, 1.0, 1.0, 1.0, 1.0, 1.0, 1.0, 1.0, 1.0, 1.0, 1.0, 1.0, 1.0, 1.0, 1.0, 1.0, 1.0, 1.0, 1.0, 1.0, 1.0, 1.0, 1.0, 1.0, 1.0, 1.0, 1.0, 1.0, 1.0, 1.0, 1.0, 1.0, 1.0, 1.0, 1.0, 1.0, 1.0, 1.0, 1.0, 1.0, 1.0, 1.0, 1.0, 1.0, 1.0, 1.0, 1.0, 1.0, 1.0, 1.0, 1.0, 1.0, 1.0, 1.0, 1.0, 1.0, 1.0, 1.0, 1.0, 1.0, 1.0, 1.0, 1.0, 1.0, 1.0, 1.0, 1.0, 1.0, 1.0, 1.0, 1.0, 1.0, 1.0, 1.0, 1.0, 1.0, 1.0, 1.0, 1.0, 1.0, 1.0, 1.0, 1.0, 1.0, 1.0, 1.0, 1.0, 1.0, 1.0, 1.0, 1.0, 1.0, 1.0, 1.0, 1.0, 1.0, 1.0, 1.0, 1.0, 1.0, 1.0, 1.0, 1.0, 1.0, 1.0, 1.0, 1.0, 1.0, 1.0, 1.0, 1.0, 1.0, 1.0, 1.0, 1.0, 1.0, 1.0, 1.0, 1.0, 1.0, 1.0, 1.0, 1.0, 1.0, 1.0, 1.0, 1.0, 1.0, 1.0, 1.0, 1.0, 1.0, 1.0, 1.0, 1.0, 1.0, 1.0, 1.0, 1.0, 1.0, 1.0, 1.0, 1.0, 1.0, 1.0, 1.0, 1.0, 1.0, 1.0, 1.0, 1.0, 1.0, 1.0, 1.0, 1.0, 1.0, 1.0, 1.0, 1.0, 1.0, 1.0, 1.0, 1.0, 1.0, 1.0, 1.0, 1.0, 1.0, 1.0, 1.0, 1.0, 1.0, 1.0, 1.0, 1.0, 1.0, 1.0, 1.0, 1.0, 1.0, 1.0, 1.0, 1.0, 1.0, 1.0, 1.0, 1.0, 1.0, 1.0, 1.0, 1.0, 1.0, 1.0, 1.0, 1.0, 1.0, 1.0, 1.0, 1.0, 1.0, 1.0, 1.0, 1.0, 1.0, 1.0, 1.0, 1.0, 1.0, 1.0, 1.0, 1.0, 1.0, 1.0, 1.0, 1.0, 1.0, 1.0, 1.0, 1.0, 1.0, 1.0, 1.0, 1.0, 1.0, 1.0, 1.0, 1.0, 1.0, 1.0, 1.0, 1.0, 1.0, 1.0, 1.0, 1.0, 1.0, 1.0, 1.0, 1.0, 1.0, 1.0, 1.0, 1.0, 1.0, 1.0, 1.0, 1.0, 1.0, 1.0, 1.0, 1.0, 1.0, 1.0, 1.0, 1.0, 1.0, 1.0, 1.0, 1.0, 1.0, 1.0, 1.0, 1.0, 1.0, 1.0, 1.0, 1.0, 1.0, 1.0, 1.0, 1.0, 1.0, 1.0, 1.0, 1.0, 1.0, 1.0, 1.0, 1.0, 1.0, 1.0, 1.0, 1.0, 1.0, 1.0, 1.0, 1.0, 1.0, 1.0, 1.0, 1.0, 1.0, 1.0, 1.0, 1.0, 1.0, 1.0, 1.0, 1.0, 1.0, 1.0, 1.0, 1.0, 1.0, 1.0, 1.0, 1.0, 1.0, 1.0, 1.0, 1.0, 1.0, 1.0, 1.0, 1.0, 1.0, 1.0, 1.0, 1.0, 1.0, 1.0, 1.0, 1.0, 1.0, 1.0, 1.0, 1.0, 1.0, 1.0, 1.0, 1.0, 1.0, 1.0, 1.0, 1.0, 1.0, 1.0, 1.0, 1.0, 1.0, 1.0, 1.0, 1.0, 1.0, 1.0, 1.0, 1.0, 1.0, 1.0, 1.0, 1.0, 1.0, 1.0, 1.0, 1.0, 1.0, 1.0, 1.0, 1.0, 1.0, 1.0, 1.0, 1.0, 1.0, 1.0, 1.0, 1.0, 1.0, 1.0, 1.0, 1.0, 1.0, 1.0, 1.0, 1.0, 1.0, 1.0, 1.0, 1.0, 1.0, 1.0, 1.0, 1.0, 1.0, 1.0, 1.0, 1.0, 1.0, 1.0, 1.0, 1.0, 1.0, 1.0, 1.0, 1.0, 1.0, 1.0, 1.0, 1.0, 1.0, 1.0, 1.0, 1.0, 1.0, 1.0, 1.0, 1.0, 1.0, 1.0, 1.0, 1.0, 1.0, 1.0, 1.0, 1.0, 1.0, 1.0, 1.0, 1.0, 1.0, 1.0, 1.0, 1.0, 1.0, 1.0, 1.0, 1.0, 1.0, 1.0, 1.0, 1.0, 1.0, 1.0, 1.0, 1.0, 1.0, 1.0, 1.0, 1.0, 1.0, 1.0, 1.0, 1.0, 1.0, 1.0, 1.0, 1.0, 1.0, 1.0, 1.0, 1.0, 1.0, 1.0, 1.0, 1.0, 1.0, 1.0, 1.0, 1.0, 1.0, 1.0, 1.0, 1.0, 1.0, 1.0, 1.0, 1.0, 1.0, 1.0, 1.0, 1.0, 1.0, 1.0, 1.0, 1.0, 1.0, 1.0, 1.0, 1.0, 1.0, 1.0, 1.0, 1.0, 1.0, 1.0, 1.0, 1.0, 1.0, 1.0, 1.0, 1.0, 1.0, 1.0, 1.0, 1.0, 1.0, 1.0, 1.0, 1.0, 1.0, 1.0, 1.0, 1.0, 1.0, 1.0, 1.0, 1.0, 1.0, 1.0, 1.0, 1.0, 1.0, 1.0, 1.0, 1.0, 1.0, 1.0, 1.0, 1.0, 1.0, 1.0, 1.0, 1.0, 1.0, 1.0, 1.0, 1.0, 1.0, 1.0, 1.0, 1.0, 1.0, 1.0, 1.0, 1.0, 1.0, 1.0, 1.0, 1.0, 1.0, 1.0, 1.0, 1.0, 1.0, 1.0, 1.0, 1.0, 1.0, 1.0, 1.0, 1.0, 1.0, 1.0, 1.0, 1.0, 1.0, 1.0, 1.0, 1.0, 1.0, 1.0, 1.0, 1.0, 1.0, 1.0, 1.0, 1.0, 1.0, 1.0, 1.0, 1.0, 1.0, 1.0, 1.0, 1.0, 1.0, 1.0, 1.0, 1.0, 1.0, 1.0, 1.0, 1.0, 1.0, 1.0, 1.0, 1.0, 1.0, 1.0, 1.0, 1.0, 1.0, 1.0, 1.0, 1.0, 1.0, 1.0, 1.0, 1.0, 1.0, 1.0, 1.0, 1.0, 1.0, 1.0, 1.0, 1.0, 1.0, 1.0, 1.0, 1.0, 1.0, 1.0, 1.0, 1.0, 1.0, 1.0, 1.0, 1.0, 1.0, 1.0, 1.0, 1.0, 1.0, 1.0, 1.0, 1.0, 1.0, 1.0, 1.0, 1.0, 1.0, 1.0, 1.0, 1.0, 1.0, 1.0, 1.0, 1.0, 1.0, 1.0, 1.0, 1.0, 1.0, 1.0, 1.0, 1.0, 1.0, 1.0, 1.0, 1.0, 1.0, 1.0, 1.0, 1.0, 1.0, 1.0, 1.0, 1.0, 1.0, 1.0, 1.0, 1.0, 1.0, 1.0, 1.0, 1.0, 1.0, 1.0, 1.0, 1.0, 1.0, 1.0, 1.0, 1.0, 1.0, 1.0, 1.0, 1.0, 1.0, 1.0, 1.0, 1.0, 1.0, 1.0, 1.0, 1.0, 1.0, 1.0, 1.0, 1.0, 1.0, 1.0, 1.0, 1.0, 1.0, 1.0, 1.0, 1.0, 1.0, 1.0, 1.0, 1.0, 1.0, 1.0, 1.0, 1.0, 1.0, 1.0, 1.0, 1.0, 1.0, 1.0, 1.0, 1.0, 1.0, 1.0, 1.0, 1.0, 1.0, 1.0, 1.0, 1.0, 1.0, 1.0, 1.0, 1.0, 1.0, 1.0, 1.0, 1.0, 1.0, 1.0, 1.0, 1.0, 1.0, 1.0, 1.0, 1.0, 1.0, 1.0, 1.0, 1.0, 1.0, 1.0, 1.0, 1.0, 1.0, 1.0, 1.0, 1.0, 1.0, 1.0, 1.0, 1.0, 1.0, 1.0, 1.0, 1.0, 1.0, 1.0, 1.0, 1.0, 1.0, 1.0, 1.0, 1.0, 1.0, 1.0, 1.0, 1.0, 1.0, 1.0, 1.0, 1.0, 1.0, 1.0, 1.0, 1.0, 1.0, 1.0, 1.0, 1.0, 1.0, 1.0, 1.0, 1.0, 1.0, 1.0, 1.0, 1.0, 1.0, 1.0, 1.0, 1.0, 1.0, 1.0, 1.0, 1.0, 1.0, 1.0, 1.0, 1.0, 1.0, 1.0, 1.0, 1.0, 1.0, 1.0, 1.0, 1.0, 1.0, 1.0, 1.0, 1.0, 1.0, 1.0, 1.0, 1.0, 1.0, 1.0, 1.0, 1.0, 1.0, 1.0, 1.0, 1.0, 1.0, 1.0, 1.0, 1.0, 1.0, 1.0, 1.0, 1.0, 1.0, 1.0, 1.0, 1.0, 1.0, 1.0, 1.0, 1.0, 1.0, 1.0, 1.0, 1.0, 1.0, 1.0, 1.0, 1.0, 1.0, 1.0, 1.0, 1.0, 1.0, 1.0, 1.0, 1.0, 1.0, 1.0, 1.0, 1.0, 1.0, 1.0, 1.0, 1.0, 1.0, 1.0, 1.0, 1.0, 1.0, 1.0, 1.0, 1.0, 1.0, 1.0, 1.0, 1.0, 1.0, 1.0, 1.0, 1.0, 1.0, 1.0, 1.0, 1.0, 1.0, 1.0, 1.0, 1.0, 1.0, 1.0, 1.0, 1.0, 1.0, 1.0, 1.0, 1.0, 1.0, 1.0, 1.0, 1.0, 1.0, 1.0, 1.0, 1.0, 1.0, 1.0, 1.0, 1.0, 1.0, 1.0, 1.0, 1.0, 1.0, 1.0, 1.0, 1.0, 1.0, 1.0, 1.0, 1.0, 1.0, 1.0, 1.0, 1.0, 1.0, 1.0, 1.0, 1.0, 1.0, 1.0, 1.0, 1.0, 1.0, 1.0, 1.0, 1.0, 1.0, 1.0, 1.0, 1.0, 1.0, 1.0, 1.0, 1.0, 1.0, 1.0, 1.0, 1.0, 1.0, 1.0, 1.0, 1.0, 1.0, 1.0, 1.0, 1.0, 1.0, 1.0, 1.0, 1.0, 1.0, 1.0, 1.0, 1.0, 1.0, 1.0, 1.0, 1.0, 1.0, 1.0, 1.0, 1.0, 1.0, 1.0, 1.0, 1.0, 1.0, 1.0, 1.0, 1.0, 1.0, 1.0, 1.0, 1.0, 1.0, 1.0, 1.0, 1.0, 1.0, 1.0, 1.0, 1.0, 1.0, 1.0, 1.0, 1.0, 1.0, 1.0, 1.0, 1.0, 1.0, 1.0, 1.0, 1.0, 1.0, 1.0, 1.0, 1.0, 1.0, 1.0, 1.0, 1.0, 1.0, 1.0, 1.0, 1.0, 1.0, 1.0, 1.0, 1.0, 1.0, 1.0, 1.0, 1.0, 1.0, 1.0, 1.0, 1.0, 1.0, 1.0, 1.0, 1.0, 1.0, 1.0, 1.0, 1.0, 1.0, 1.0, 1.0, 1.0, 1.0, 1.0, 1.0, 1.0, 1.0, 1.0, 1.0, 1.0, 1.0, 1.0, 1.0, 1.0, 1.0, 1.0, 1.0, 1.0, 1.0, 1.0, 1.0, 1.0, 1.0, 1.0, 1.0, 1.0, 1.0, 1.0, 1.0, 1.0, 1.0, 1.0, 1.0, 1.0, 1.0, 1.0, 1.0, 1.0, 1.0, 1.0, 1.0, 1.0, 1.0, 1.0, 1.0, 1.0, 1.0, 1.0, 1.0, 1.0, 1.0, 1.0, 1.0, 1.0, 1.0, 1.0, 1.0, 1.0, 1.0, 1.0, 1.0, 1.0, 1.0, 1.0, 1.0, 1.0, 1.0, 1.0, 1.0, 1.0, 1.0, 1.0, 1.0, 1.0, 1.0, 1.0, 1.0, 1.0, 1.0, 1.0, 1.0, 1.0, 1.0, 1.0, 1.0, 1.0, 1.0, 1.0, 1.0, 1.0, 1.0, 1.0, 1.0, 1.0, 1.0, 1.0, 1.0, 1.0, 1.0, 1.0, 1.0, 1.0, 1.0, 1.0, 1.0, 1.0, 1.0, 1.0, 1.0, 1.0, 1.0, 1.0, 1.0, 1.0, 1.0, 1.0, 1.0, 1.0, 1.0, 1.0, 1.0, 1.0, 1.0, 1.0, 1.0, 1.0, 1.0, 1.0, 1.0, 1.0, 1.0, 1.0, 1.0, 1.0, 1.0, 1.0, 1.0, 1.0, 1.0, 1.0, 1.0, 1.0, 1.0, 1.0, 1.0, 1.0, 1.0, 1.0, 1.0, 1.0, 1.0, 1.0, 1.0, 1.0, 1.0, 1.0, 1.0, 1.0, 1.0, 1.0, 1.0, 1.0, 1.0, 1.0, 1.0, 1.0, 1.0, 1.0, 1.0, 1.0, 1.0, 1.0, 1.0, 1.0, 1.0, 1.0, 1.0, 1.0, 1.0, 1.0, 1.0, 1.0, 1.0, 1.0, 1.0, 1.0, 1.0, 1.0, 1.0, 1.0, 1.0, 1.0, 1.0, 1.0, 1.0, 1.0, 1.0, 1.0, 1.0, 1.0, 1.0, 1.0, 1.0, 1.0, 1.0, 1.0, 1.0, 1.0, 1.0, 1.0, 1.0, 1.0, 1.0, 1.0, 1.0, 1.0, 1.0, 1.0, 1.0, 1.0, 1.0, 1.0, 1.0, 1.0, 1.0, 1.0, 1.0, 1.0, 1.0, 1.0, 1.0, 1.0, 1.0, 1.0, 1.0, 1.0, 1.0, 1.0, 1.0, 1.0, 1.0, 1.0, 1.0, 1.0, 1.0, 1.0, 1.0, 1.0, 1.0, 1.0, 1.0, 1.0, 1.0, 1.0, 1.0, 1.0, 1.0, 1.0, 1.0, 1.0, 1.0, 1.0, 1.0, 1.0, 1.0, 1.0, 1.0, 1.0, 1.0, 1.0, 1.0, 1.0, 1.0, 1.0, 1.0, 1.0, 1.0, 1.0, 1.0, 1.0, 1.0, 1.0, 1.0, 1.0, 1.0, 1.0, 1.0, 1.0, 1.0, 1.0, 1.0, 1.0, 1.0, 1.0, 1.0, 1.0, 1.0, 1.0, 1.0, 1.0, 1.0, 1.0, 1.0, 1.0, 1.0, 1.0, 1.0, 1.0, 1.0, 1.0, 1.0, 1.0, 1.0, 1.0, 1.0, 1.0, 1.0, 1.0, 1.0, 1.0, 1.0, 1.0, 1.0, 1.0, 1.0, 1.0, 1.0, 1.0, 1.0, 1.0, 1.0, 1.0, 1.0, 1.0, 1.0, 1.0, 1.0, 1.0, 1.0, 1.0, 1.0, 1.0, 1.0, 1.0, 1.0, 1.0, 1.0, 1.0, 1.0, 1.0, 1.0, 1.0, 1.0, 1.0, 1.0, 1.0, 1.0, 1.0, 1.0, 1.0, 1.0, 1.0, 1.0, 1.0, 1.0, 1.0, 1.0, 1.0, 1.0, 1.0, 1.0, 1.0, 1.0, 1.0, 1.0, 1.0, 1.0, 1.0, 1.0, 1.0, 1.0, 1.0, 1.0, 1.0, 1.0, 1.0, 1.0, 1.0, 1.0, 1.0, 1.0, 1.0, 1.0, 1.0, 1.0, 1.0, 1.0, 1.0, 1.0, 1.0, 1.0, 1.0, 1.0, 1.0, 1.0, 1.0, 1.0, 1.0, 1.0, 1.0, 1.0, 1.0, 1.0, 1.0, 1.0, 1.0, 1.0, 1.0, 1.0, 1.0, 1.0, 1.0, 1.0, 1.0, 1.0, 1.0, 1.0, 1.0, 1.0, 1.0, 1.0, 1.0, 1.0, 1.0, 1.0, 1.0, 1.0, 1.0, 1.0, 1.0, 1.0, 1.0, 1.0, 1.0, 1.0, 1.0, 1.0, 1.0, 1.0, 1.0, 1.0, 1.0, 1.0, 1.0, 1.0, 1.0, 1.0, 1.0, 1.0, 1.0, 1.0, 1.0, 1.0, 1.0, 1.0, 1.0, 1.0, 1.0, 1.0, 1.0, 1.0, 1.0, 1.0, 1.0, 1.0, 1.0, 1.0, 1.0, 1.0, 1.0, 1.0, 1.0, 1.0, 1.0, 1.0, 1.0, 1.0, 1.0, 1.0, 1.0, 1.0, 1.0, 1.0, 1.0, 1.0, 1.0, 1.0, 1.0, 1.0, 1.0, 1.0, 1.0, 1.0, 1.0, 1.0, 1.0, 1.0, 1.0, 1.0, 1.0, 1.0, 1.0, 1.0, 1.0, 1.0, 1.0, 1.0, 1.0, 1.0, 1.0, 1.0, 1.0, 1.0, 1.0, 1.0, 1.0, 1.0, 1.0, 1.0, 1.0, 1.0, 1.0, 1.0, 1.0, 1.0, 1.0, 1.0, 1.0, 1.0, 1.0, 1.0, 1.0, 1.0, 1.0, 1.0, 1.0, 1.0, 1.0, 1.0, 1.0, 1.0, 1.0, 1.0, 1.0, 1.0, 1.0, 1.0, 1.0, 1.0, 1.0, 1.0, 1.0, 1.0, 1.0, 1.0, 1.0, 1.0, 1.0, 1.0, 1.0, 1.0, 1.0, 1.0, 1.0, 1.0, 1.0, 1.0, 1.0, 1.0, 1.0, 1.0, 1.0, 1.0, 1.0, 1.0, 1.0, 1.0, 1.0, 1.0, 1.0, 1.0, 1.0, 1.0, 1.0, 1.0, 1.0, 1.0, 1.0, 1.0, 1.0, 1.0, 1.0, 1.0, 1.0, 1.0, 1.0, 1.0, 1.0, 1.0, 1.0, 1.0, 1.0, 1.0, 1.0, 1.0, 1.0, 1.0, 1.0, 1.0, 1.0, 1.0, 1.0, 1.0, 1.0, 1.0, 1.0, 1.0, 1.0, 1.0, 1.0, 1.0, 1.0, 1.0, 1.0, 1.0, 1.0, 1.0, 1.0, 1.0, 1.0, 1.0, 1.0, 1.0, 1.0, 1.0, 1.0, 1.0, 1.0, 1.0, 1.0, 1.0, 1.0, 1.0, 1.0, 1.0, 1.0, 1.0, 1.0, 1.0, 1.0, 1.0, 1.0, 1.0, 1.0, 1.0, 1.0, 1.0, 1.0, 1.0, 1.0, 1.0, 1.0, 1.0, 1.0, 1.0, 1.0, 1.0, 1.0, 1.0, 1.0, 1.0, 1.0, 1.0, 1.0, 1.0, 1.0, 1.0, 1.0, 1.0, 1.0, 1.0, 1.0, 1.0, 1.0, 1.0, 1.0, 1.0, 1.0, 1.0, 1.0, 1.0, 1.0, 1.0, 1.0, 1.0, 1.0, 1.0, 1.0, 1.0, 1.0, 1.0, 1.0, 1.0, 1.0, 1.0, 1.0, 1.0, 1.0, 1.0, 1.0, 1.0, 1.0, 1.0, 1.0, 1.0, 1.0, 1.0, 1.0, 1.0, 1.0, 1.0, 1.0, 1.0, 1.0, 1.0, 1.0, 1.0, 1.0, 1.0, 1.0, 1.0, 1.0, 1.0, 1.0, 1.0, 1.0, 1.0, 1.0, 1.0, 1.0, 1.0, 1.0, 1.0, 1.0, 1.0, 1.0, 1.0, 1.0, 1.0, 1.0, 1.0, 1.0, 1.0, 1.0, 1.0, 1.0, 1.0, 1.0, 1.0, 1.0, 1.0, 1.0, 1.0, 1.0, 1.0, 1.0, 1.0, 1.0, 1.0, 1.0, 1.0, 1.0, 1.0, 1.0, 1.0, 1.0, 1.0, 1.0, 1.0, 1.0, 1.0, 1.0, 1.0, 1.0, 1.0, 1.0, 1.0, 1.0, 1.0, 1.0, 1.0, 1.0, 1.0, 1.0, 1.0, 1.0, 1.0, 1.0, 1.0, 1.0, 1.0, 1.0, 1.0, 1.0, 1.0, 1.0, 1.0, 1.0, 1.0, 1.0, 1.0, 1.0, 1.0, 1.0, 1.0, 1.0, 1.0, 1.0, 1.0, 1.0, 1.0, 1.0, 1.0, 1.0, 1.0, 1.0, 1.0, 1.0, 1.0, 1.0, 1.0, 1.0, 1.0, 1.0, 1.0, 1.0, 1.0, 1.0, 1.0, 1.0, 1.0, 1.0, 1.0, 1.0, 1.0, 1.0, 1.0, 1.0, 1.0, 1.0, 1.0, 1.0, 1.0, 1.0, 1.0, 1.0, 1.0, 1.0, 1.0, 1.0, 1.0, 1.0, 1.0, 1.0, 1.0, 1.0, 1.0, 1.0, 1.0, 1.0, 1.0, 1.0, 1.0, 1.0, 1.0, 1.0, 1.0, 1.0, 1.0, 1.0, 1.0, 1.0, 1.0, 1.0, 1.0, 1.0, 1.0, 1.0, 1.0, 1.0, 1.0, 1.0, 1.0, 1.0, 1.0, 1.0, 1.0, 1.0, 1.0, 1.0, 1.0, 1.0, 1.0, 1.0, 1.0, 1.0, 1.0, 1.0, 1.0, 1.0, 1.0, 1.0, 1.0, 1.0, 1.0, 1.0, 1.0, 1.0, 1.0, 1.0, 1.0, 1.0, 1.0, 1.0, 1.0, 1.0, 1.0, 1.0, 1.0, 1.0, 1.0, 1.0, 1.0, 1.0, 1.0, 1.0, 1.0, 1.0, 1.0, 1.0, 1.0, 1.0, 1.0, 1.0, 1.0, 1.0, 1.0, 1.0, 1.0, 1.0, 1.0, 1.0, 1.0, 1.0, 1.0, 1.0, 1.0, 1.0, 1.0, 1.0, 1.0, 1.0, 1.0, 1.0, 1.0, 1.0, 1.0, 1.0, 1.0, 1.0, 1.0, 1.0, 1.0, 1.0, 1.0, 1.0, 1.0, 1.0, 1.0, 1.0, 1.0, 1.0, 1.0, 1.0, 1.0, 1.0, 1.0, 1.0, 1.0, 1.0, 1.0, 1.0, 1.0, 1.0, 1.0, 1.0, 1.0, 1.0, 1.0, 1.0, 1.0, 1.0, 1.0, 1.0, 1.0, 1.0, 1.0, 1.0, 1.0, 1.0, 1.0, 1.0, 1.0, 1.0, 1.0, 1.0, 1.0, 1.0, 1.0, 1.0, 1.0, 1.0, 1.0, 1.0, 1.0, 1.0, 1.0, 1.0, 1.0, 1.0, 1.0, 1.0, 1.0, 1.0, 1.0, 1.0, 1.0, 1.0, 1.0, 1.0, 1.0, 1.0, 1.0, 1.0, 1.0, 1.0, 1.0, 1.0, 1.0, 1.0, 1.0, 1.0, 1.0, 1.0, 1.0, 1.0, 1.0, 1.0, 1.0, 1.0, 1.0, 1.0, 1.0, 1.0, 1.0, 1.0, 1.0, 1.0, 1.0, 1.0, 1.0, 1.0, 1.0, 1.0, 1.0, 1.0, 1.0, 1.0, 1.0, 1.0, 1.0, 1.0, 1.0, 1.0, 1.0, 1.0, 1.0, 1.0, 1.0, 1.0, 1.0, 1.0, 1.0, 1.0, 1.0, 1.0, 1.0, 1.0, 1.0, 1.0, 1.0, 1.0, 1.0, 1.0, 1.0, 1.0, 1.0, 1.0, 1.0, 1.0, 1.0, 1.0, 1.0, 1.0, 1.0, 1.0, 1.0, 1.0, 1.0, 1.0, 1.0, 1.0, 1.0, 1.0, 1.0, 1.0, 1.0, 1.0, 1.0, 1.0, 1.0, 1.0, 1.0, 1.0, 1.0, 1.0, 1.0, 1.0, 1.0, 1.0, 1.0, 1.0, 1.0, 1.0, 1.0, 1.0, 1.0, 1.0, 1.0, 1.0, 1.0, 1.0, 1.0, 1.0, 1.0, 1.0, 1.0, 1.0, 1.0, 1.0, 1.0, 1.0, 1.0, 1.0, 1.0, 1.0, 1.0, 1.0, 1.0, 1.0, 1.0, 1.0, 1.0, 1.0, 1.0, 1.0, 1.0, 1.0, 1.0, 1.0, 1.0, 1.0, 1.0, 1.0, 1.0, 1.0, 1.0, 1.0, 1.0, 1.0, 1.0, 1.0, 1.0, 1.0, 1.0, 1.0, 1.0, 1.0, 1.0, 1.0, 1.0, 1.0, 1.0, 1.0, 1.0, 1.0, 1.0, 1.0, 1.0, 1.0, 1.0, 1.0, 1.0, 1.0, 1.0, 1.0, 1.0, 1.0, 1.0, 1.0, 1.0, 1.0, 1.0, 1.0, 1.0, 1.0, 1.0, 1.0, 1.0, 1.0, 1.0, 1.0, 1.0, 1.0, 1.0, 1.0, 1.0, 1.0, 1.0, 1.0, 1.0, 1.0, 1.0, 1.0, 1.0, 1.0, 1.0, 1.0, 1.0, 1.0, 1.0, 1.0, 1.0, 1.0, 1.0, 1.0, 1.0, 1.0, 1.0, 1.0, 1.0, 1.0, 1.0, 1.0, 1.0, 1.0, 1.0, 1.0, 1.0, 1.0, 1.0, 1.0, 1.0, 1.0, 1.0, 1.0, 1.0, 1.0, 1.0, 1.0, 1.0, 1.0, 1.0, 1.0, 1.0, 1.0, 1.0, 1.0, 1.0, 1.0, 1.0, 1.0, 1.0, 1.0, 1.0, 1.0, 1.0, 1.0, 1.0, 1.0, 1.0, 1.0, 1.0, 1.0, 1.0, 1.0, 1.0, 1.0, 1.0, 1.0, 1.0, 1.0, 1.0, 1.0, 1.0, 1.0, 1.0, 1.0, 1.0, 1.0, 1.0, 1.0, 1.0, 1.0, 1.0, 1.0, 1.0, 1.0, 1.0, 1.0, 1.0, 1.0, 1.0, 1.0, 1.0, 1.0, 1.0, 1.0, 1.0, 1.0, 1.0, 1.0, 1.0, 1.0, 1.0, 1.0, 1.0, 1.0, 1.0, 1.0, 1.0, 1.0, 1.0, 1.0, 1.0, 1.0, 1.0, 1.0, 1.0, 1.0, 1.0, 1.0, 1.0, 1.0, 1.0, 1.0, 1.0, 1.0, 1.0, 1.0, 1.0, 1.0, 1.0, 1.0, 1.0, 1.0, 1.0, 1.0, 1.0, 1.0, 1.0, 1.0, 1.0, 1.0, 1.0, 1.0, 1.0, 1.0, 1.0, 1.0, 1.0, 1.0, 1.0, 1.0, 1.0, 1.0, 1.0, 1.0, 1.0, 1.0, 1.0, 1.0, 1.0, 1.0, 1.0, 1.0, 1.0, 1.0, 1.0, 1.0, 1.0, 1.0, 1.0, 1.0, 1.0, 1.0, 1.0, 1.0, 1.0, 1.0, 1.0, 1.0, 1.0, 1.0, 1.0, 1.0, 1.0, 1.0, 1.0, 1.0, 1.0, 1.0, 1.0, 1.0, 1.0, 1.0, 1.0, 1.0, 1.0, 1.0, 1.0, 1.0, 1.0, 1.0, 1.0, 1.0, 1.0, 1.0, 1.0, 1.0, 1.0, 1.0, 1.0, 1.0, 1.0, 1.0, 1.0, 1.0, 1.0, 1.0, 1.0, 1.0, 1.0, 1.0, 1.0, 1.0, 1.0, 1.0, 1.0, 1.0, 1.0, 1.0, 1.0, 1.0, 1.0, 1.0, 1.0, 1.0, 1.0, 1.0, 1.0, 1.0, 1.0, 1.0, 1.0, 1.0, 1.0, 1.0, 1.0, 1.0, 1.0, 1.0, 1.0, 1.0, 1.0, 1.0, 1.0, 1.0, 1.0, 1.0, 1.0, 1.0, 1.0, 1.0, 1.0, 1.0, 1.0, 1.0, 1.0, 1.0, 1.0, 1.0, 1.0, 1.0, 1.0, 1.0, 1.0, 1.0, 1.0, 1.0, 1.0, 1.0, 1.0, 1.0, 1.0, 1.0, 1.0, 1.0, 1.0, 1.0, 1.0, 1.0, 1.0, 1.0, 1.0, 1.0, 1.0, 1.0, 1.0, 1.0, 1.0, 1.0, 1.0, 1.0, 1.0, 1.0, 1.0, 1.0, 1.0, 1.0, 1.0, 1.0, 1.0, 1.0, 1.0, 1.0, 1.0, 1.0, 1.0, 1.0, 1.0, 1.0, 1.0, 1.0, 1.0, 1.0, 1.0, 1.0, 1.0, 1.0, 1.0, 1.0, 1.0, 1.0, 1.0, 1.0, 1.0, 1.0, 1.0, 1.0, 1.0, 1.0, 1.0, 1.0, 1.0, 1.0, 1.0, 1.0, 1.0, 1.0, 1.0, 1.0, 1.0, 1.0, 1.0, 1.0, 1.0, 1.0, 1.0, 1.0, 1.0, 1.0, 1.0, 1.0, 1.0, 1.0, 1.0, 1.0, 1.0, 1.0, 1.0, 1.0, 1.0, 1.0, 1.0, 1.0, 1.0, 1.0, 1.0, 1.0, 1.0, 1.0, 1.0, 1.0, 1.0, 1.0, 1.0, 1.0, 1.0, 1.0, 1.0, 1.0, 1.0, 1.0, 1.0, 1.0, 1.0, 1.0, 1.0, 1.0, 1.0, 1.0, 1.0, 1.0, 1.0, 1.0, 1.0, 1.0, 1.0, 1.0, 1.0, 1.0, 1.0, 1.0, 1.0, 1.0, 1.0, 1.0, 1.0, 1.0, 1.0, 1.0, 1.0, 1.0, 1.0, 1.0, 1.0, 1.0, 1.0, 1.0, 1.0, 1.0, 1.0, 1.0, 1.0, 1.0, 1.0, 1.0, 1.0, 1.0, 1.0, 1.0, 1.0, 1.0, 1.0, 1.0, 1.0, 1.0, 1.0, 1.0, 1.0, 1.0, 1.0, 1.0, 1.0, 1.0, 1.0, 1.0, 1.0, 1.0, 1.0, 1.0, 1.0, 1.0, 1.0, 1.0, 1.0, 1.0, 1.0, 1.0, 1.0, 1.0, 1.0, 1.0, 1.0, 1.0])
me_cube_010.materials.append(mat_calymagazyn)
me_cube_010.materials.append(None)
me_cube_010.use_remesh_fix_poles = True
me_cube_010.use_remesh_preserve_attributes = False
me_cube_010.use_mirror_vertex_groups = False
me_cube_010.update()

# ---- objects
ob_drzwi = bpy.data.objects.new('Drzwi', me_cube_010)

# ---- transforms, parenting, visibility, modifiers, constraints
ob_drzwi.location = (0.0, 0.0, 1.466)
ob_drzwi.rotation_euler = (0.0, 0.0, 1.571)
ob_drzwi.scale = (0.4849, 7.878, 5.865)
ob_drzwi.lineart.crease_threshold = 0.0

# ---- collection membership
col_drzwi.objects.link(ob_drzwi)

# ---- scene / render settings (as saved in the file)
scene.frame_start = 1; scene.frame_end = 250; scene.frame_set(1)
scene.render.engine = 'BLENDER_EEVEE_NEXT'
scene.cycles.use_denoising = False
scene.cycles.samples = 128
scene.cycles.sampling_pattern = 'TABULATED_SOBOL'
scene.cycles.use_adaptive_sampling = False
scene.cycles.use_light_tree = False
scene.view_settings.view_transform = 'Filmic'
bpy.context.view_layer.update()

# ---- added for rendering (the .blend has no active camera and no usable light): camera, sun
cam_auto = bpy.data.cameras.new('AutoCamera')
cam_auto.lens = 50.0
cam_auto.sensor_width = 36.0
cam_auto.clip_end = 1000.0
ob_auto_camera = bpy.data.objects.new('AutoCamera', cam_auto)
scene.collection.objects.link(ob_auto_camera)
ob_auto_camera.location = (10.8652, -13.0654, 12.6072)
ob_auto_camera.rotation_euler = (1.09748, -7.21219e-08, 0.694738)
scene.camera = ob_auto_camera
light_auto_sun = bpy.data.lights.new('AutoSun', 'SUN')
light_auto_sun.energy = 3.0
light_auto_sun.angle = 0.0523599
ob_auto_sun = bpy.data.objects.new('AutoSun', light_auto_sun)
scene.collection.objects.link(ob_auto_sun)
ob_auto_sun.rotation_euler = (0.872665, 0.174533, 0.523599)
bpy.context.view_layer.update()
